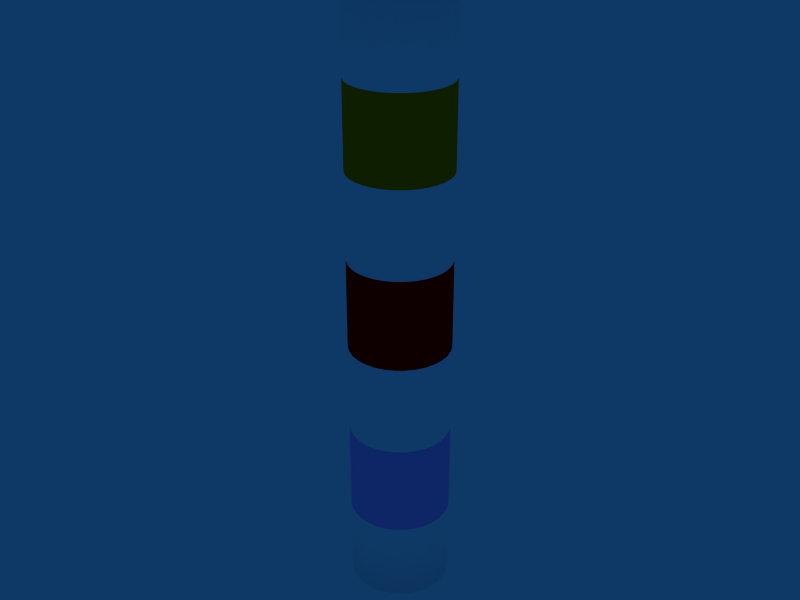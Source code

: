 # Source: cylinder.blend  (saved by Blender 2.41.0; exported with 4.5.12 LTS)
import bpy
from mathutils import Matrix  # noqa: F401  (used for matrix-valued properties, if any)

bpy.ops.wm.read_factory_settings(use_empty=True)
scene = bpy.context.scene
scene.name = 'Scene'

# ---- collections
col_collection_1 = bpy.data.collections.new('Collection 1'); scene.collection.children.link(col_collection_1)

# ---- materials (node trees are filled in below, after node groups)
mat_material_002 = bpy.data.materials.new('Material.002')
mat_material_002.alpha_threshold = 0.0
mat_material_002.preview_render_type = 'FLAT'
mat_material_002.diffuse_color = (1.0, 0.5261, 0.0, 1.0)
mat_material_002.roughness = 0.5
mat_material_002.line_color = (0.0, 0.0, 0.0, 1.0)
mat_material_001 = bpy.data.materials.new('Material.001')
mat_material_001.alpha_threshold = 0.0
mat_material_001.preview_render_type = 'FLAT'
mat_material_001.diffuse_color = (1.0, 0.6552, 1.0, 1.0)
mat_material_001.roughness = 0.5
mat_material_001.line_color = (0.0, 0.0, 0.0, 1.0)
mat_material = bpy.data.materials.new('Material')
mat_material.alpha_threshold = 0.0
mat_material.preview_render_type = 'FLAT'
mat_material.diffuse_color = (1.0, 0.0, 0.0, 1.0)
mat_material.roughness = 0.5
mat_material.line_color = (0.0, 0.0, 0.0, 1.0)
mat_material_003 = bpy.data.materials.new('Material.003')
mat_material_003.alpha_threshold = 0.0
mat_material_003.preview_render_type = 'FLAT'
mat_material_003.diffuse_color = (1.0, 1.0, 1.0, 1.0)
mat_material_003.roughness = 0.5
mat_material_003.line_color = (0.0, 0.0, 0.0, 1.0)

# ---- material node trees

# ---- world
world_world = bpy.data.worlds.new('World'); scene.world = world_world
world_world.color = (0.05656, 0.2208, 0.4)
world_world.use_sun_shadow = False
world_world.sun_shadow_jitter_overblur = 0.0
world_world.cycles.sampling_method = 'MANUAL'
world_world.cycles.sample_map_resolution = 256

# ---- meshes
me_cylinder = bpy.data.meshes.new('Cylinder')
me_cylinder.from_pydata([(1.0, 1.0, 4.311), (1.176, 0.7857, 4.311), (1.307, 0.5412, 4.311), (1.387, 0.2759, 4.311), (1.414, 1.068e-07, 4.311), (1.387, -0.2759, 4.311), (1.307, -0.5412, 4.311), (1.176, -0.7857, 4.311), (1.0, -1.0, 4.311), (0.7857, -1.176, 4.311), (0.5412, -1.307, 4.311), (0.2759, -1.387, 4.311), (-4.608e-07, -1.414, 4.311), (-0.2759, -1.387, 4.311), (-0.5412, -1.307, 4.311), (-0.7857, -1.176, 4.311), (-1.0, -1.0, 4.311), (-1.176, -0.7857, 4.311), (-1.307, -0.5412, 4.311), (-1.387, -0.2759, 4.311), (-1.414, 1.366e-06, 4.311), (-1.387, 0.2759, 4.311), (-1.307, 0.5412, 4.311), (-1.176, 0.7857, 4.311), (-1.0, 1.0, 4.311), (-0.7857, 1.176, 4.311), (-0.5412, 1.307, 4.311), (-0.2759, 1.387, 4.311), (2.27e-06, 1.414, 4.311), (0.2759, 1.387, 4.311), (0.5412, 1.307, 4.311), (0.7857, 1.176, 4.311), (1.0, 1.0, 6.311), (1.176, 0.7857, 6.311), (1.307, 0.5412, 6.311), (1.387, 0.2759, 6.311), (1.414, -3.175e-06, 6.311), (1.387, -0.2759, 6.311), (1.307, -0.5412, 6.311), (1.176, -0.7857, 6.311), (1.0, -1.0, 6.311), (0.7857, -1.176, 6.311), (0.5412, -1.307, 6.311), (0.2759, -1.387, 6.311), (1.315e-06, -1.414, 6.311), (-0.2759, -1.387, 6.311), (-0.5412, -1.307, 6.311), (-0.7857, -1.176, 6.311), (-1.0, -1.0, 6.311), (-1.176, -0.7857, 6.311), (-1.307, -0.5412, 6.311), (-1.387, -0.2759, 6.311), (-1.414, -5.805e-06, 6.311), (-1.387, 0.2759, 6.311), (-1.307, 0.5412, 6.311), (-1.176, 0.7857, 6.311), (-1.0, 1.0, 6.311), (-0.7857, 1.176, 6.311), (-0.5412, 1.307, 6.311), (-0.2759, 1.387, 6.311), (-1.03e-05, 1.414, 6.311), (0.2759, 1.387, 6.311), (0.5412, 1.307, 6.311), (0.7857, 1.176, 6.311), (0.0, 0.0, 6.311), (0.7857, 1.176, 2.614), (0.5412, 1.307, 2.614), (0.2759, 1.387, 2.614), (2.27e-06, 1.414, 2.614), (-0.2759, 1.387, 2.614), (-0.5412, 1.307, 2.614), (-0.7857, 1.176, 2.614), (-1.0, 1.0, 2.614), (-1.176, 0.7857, 2.614), (-1.307, 0.5412, 2.614), (-1.387, 0.2759, 2.614), (-1.414, 1.366e-06, 2.614), (-1.387, -0.2759, 2.614), (-1.307, -0.5412, 2.614), (-1.176, -0.7857, 2.614), (-1.0, -1.0, 2.614), (-0.7857, -1.176, 2.614), (-0.5412, -1.307, 2.614), (-0.2759, -1.387, 2.614), (-4.608e-07, -1.414, 2.614), (0.2759, -1.387, 2.614), (0.5412, -1.307, 2.614), (0.7857, -1.176, 2.614), (1.0, -1.0, 2.614), (1.176, -0.7857, 2.614), (1.307, -0.5412, 2.614), (1.387, -0.2759, 2.614), (1.414, 1.068e-07, 2.614), (1.387, 0.2759, 2.614), (1.307, 0.5412, 2.614), (1.176, 0.7857, 2.614), (1.0, 1.0, 2.614), (1.0, 1.0, 0.8715), (1.176, 0.7857, 0.8715), (1.307, 0.5412, 0.8715), (1.387, 0.2759, 0.8715), (1.414, 1.068e-07, 0.8715), (1.387, -0.2759, 0.8715), (1.307, -0.5412, 0.8715), (1.176, -0.7857, 0.8715), (1.0, -1.0, 0.8715), (0.7857, -1.176, 0.8715), (0.5412, -1.307, 0.8715), (0.2759, -1.387, 0.8715), (-4.608e-07, -1.414, 0.8715), (-0.2759, -1.387, 0.8715), (-0.5412, -1.307, 0.8715), (-0.7857, -1.176, 0.8715), (-1.0, -1.0, 0.8715), (-1.176, -0.7857, 0.8715), (-1.307, -0.5412, 0.8715), (-1.387, -0.2759, 0.8715), (-1.414, 1.366e-06, 0.8715), (-1.387, 0.2759, 0.8715), (-1.307, 0.5412, 0.8715), (-1.176, 0.7857, 0.8715), (-1.0, 1.0, 0.8715), (-0.7857, 1.176, 0.8715), (-0.5412, 1.307, 0.8715), (-0.2759, 1.387, 0.8715), (2.27e-06, 1.414, 0.8715), (0.2759, 1.387, 0.8715), (0.5412, 1.307, 0.8715), (0.7857, 1.176, 0.8715), (0.7857, 1.176, -0.956), (0.5412, 1.307, -0.956), (0.2759, 1.387, -0.956), (2.27e-06, 1.414, -0.956), (-0.2759, 1.387, -0.956), (-0.5412, 1.307, -0.956), (-0.7857, 1.176, -0.956), (-1.0, 1.0, -0.956), (-1.176, 0.7857, -0.956), (-1.307, 0.5412, -0.956), (-1.387, 0.2759, -0.956), (-1.414, 1.366e-06, -0.956), (-1.387, -0.2759, -0.956), (-1.307, -0.5412, -0.956), (-1.176, -0.7857, -0.956), (-1.0, -1.0, -0.956), (-0.7857, -1.176, -0.956), (-0.5412, -1.307, -0.956), (-0.2759, -1.387, -0.956), (-4.608e-07, -1.414, -0.956), (0.2759, -1.387, -0.956), (0.5412, -1.307, -0.956), (0.7857, -1.176, -0.956), (1.0, -1.0, -0.956), (1.176, -0.7857, -0.956), (1.307, -0.5412, -0.956), (1.387, -0.2759, -0.956), (1.414, 1.068e-07, -0.956), (1.387, 0.2759, -0.956), (1.307, 0.5412, -0.956), (1.176, 0.7857, -0.956), (1.0, 1.0, -0.956), (1.0, 1.0, -2.784), (1.176, 0.7857, -2.784), (1.307, 0.5412, -2.784), (1.387, 0.2759, -2.784), (1.414, 1.068e-07, -2.784), (1.387, -0.2759, -2.784), (1.307, -0.5412, -2.784), (1.176, -0.7857, -2.784), (1.0, -1.0, -2.784), (0.7857, -1.176, -2.784), (0.5412, -1.307, -2.784), (0.2759, -1.387, -2.784), (-4.608e-07, -1.414, -2.784), (-0.2759, -1.387, -2.784), (-0.5412, -1.307, -2.784), (-0.7857, -1.176, -2.784), (-1.0, -1.0, -2.784), (-1.176, -0.7857, -2.784), (-1.307, -0.5412, -2.784), (-1.387, -0.2759, -2.784), (-1.414, 1.366e-06, -2.784), (-1.387, 0.2759, -2.784), (-1.307, 0.5412, -2.784), (-1.176, 0.7857, -2.784), (-1.0, 1.0, -2.784), (-0.7857, 1.176, -2.784), (-0.5412, 1.307, -2.784), (-0.2759, 1.387, -2.784), (2.27e-06, 1.414, -2.784), (0.2759, 1.387, -2.784), (0.5412, 1.307, -2.784), (0.7857, 1.176, -2.784), (0.7857, 1.176, -4.654), (0.5412, 1.307, -4.654), (0.2759, 1.387, -4.654), (2.27e-06, 1.414, -4.654), (-0.2759, 1.387, -4.654), (-0.5412, 1.307, -4.654), (-0.7857, 1.176, -4.654), (-1.0, 1.0, -4.654), (-1.176, 0.7857, -4.654), (-1.307, 0.5412, -4.654), (-1.387, 0.2759, -4.654), (-1.414, 1.366e-06, -4.654), (-1.387, -0.2759, -4.654), (-1.307, -0.5412, -4.654), (-1.176, -0.7857, -4.654), (-1.0, -1.0, -4.654), (-0.7857, -1.176, -4.654), (-0.5412, -1.307, -4.654), (-0.2759, -1.387, -4.654), (-4.608e-07, -1.414, -4.654), (0.2759, -1.387, -4.654), (0.5412, -1.307, -4.654), (0.7857, -1.176, -4.654), (1.0, -1.0, -4.654), (1.176, -0.7857, -4.654), (1.307, -0.5412, -4.654), (1.387, -0.2759, -4.654), (1.414, 1.068e-07, -4.654), (1.387, 0.2759, -4.654), (1.307, 0.5412, -4.654), (1.176, 0.7857, -4.654), (1.0, 1.0, -4.654), (1.0, 1.0, -6.311), (1.176, 0.7857, -6.311), (1.307, 0.5412, -6.311), (1.387, 0.2759, -6.311), (1.414, 1.068e-07, -6.311), (1.387, -0.2759, -6.311), (1.307, -0.5412, -6.311), (1.176, -0.7857, -6.311), (1.0, -1.0, -6.311), (0.7857, -1.176, -6.311), (0.5412, -1.307, -6.311), (0.2759, -1.387, -6.311), (-4.608e-07, -1.414, -6.311), (-0.2759, -1.387, -6.311), (-0.5412, -1.307, -6.311), (-0.7857, -1.176, -6.311), (-1.0, -1.0, -6.311), (-1.176, -0.7857, -6.311), (-1.307, -0.5412, -6.311), (-1.387, -0.2759, -6.311), (-1.414, 1.366e-06, -6.311), (-1.387, 0.2759, -6.311), (-1.307, 0.5412, -6.311), (-1.176, 0.7857, -6.311), (-1.0, 1.0, -6.311), (-0.7857, 1.176, -6.311), (-0.5412, 1.307, -6.311), (-0.2759, 1.387, -6.311), (2.27e-06, 1.414, -6.311), (0.2759, 1.387, -6.311), (0.5412, 1.307, -6.311), (0.7857, 1.176, -6.311), (0.0, 0.0, -6.311)], [], [(64, 33, 32), (64, 34, 33), (64, 35, 34), (64, 36, 35), (64, 37, 36), (64, 38, 37), (64, 39, 38), (64, 40, 39), (64, 41, 40), (64, 42, 41), (64, 43, 42), (64, 44, 43), (64, 45, 44), (64, 46, 45), (64, 47, 46), (64, 48, 47), (64, 49, 48), (64, 50, 49), (64, 51, 50), (64, 52, 51), (64, 53, 52), (64, 54, 53), (64, 55, 54), (64, 56, 55), (64, 57, 56), (64, 58, 57), (64, 59, 58), (64, 60, 59), (64, 61, 60), (64, 62, 61), (64, 63, 62), (64, 32, 63), (0, 32, 33, 1), (1, 33, 34, 2), (2, 34, 35, 3), (3, 35, 36, 4), (4, 36, 37, 5), (5, 37, 38, 6), (6, 38, 39, 7), (7, 39, 40, 8), (8, 40, 41, 9), (9, 41, 42, 10), (10, 42, 43, 11), (11, 43, 44, 12), (12, 44, 45, 13), (13, 45, 46, 14), (14, 46, 47, 15), (15, 47, 48, 16), (16, 48, 49, 17), (17, 49, 50, 18), (18, 50, 51, 19), (19, 51, 52, 20), (20, 52, 53, 21), (21, 53, 54, 22), (22, 54, 55, 23), (23, 55, 56, 24), (24, 56, 57, 25), (25, 57, 58, 26), (26, 58, 59, 27), (27, 59, 60, 28), (28, 60, 61, 29), (29, 61, 62, 30), (30, 62, 63, 31), (32, 0, 31, 63), (31, 0, 96, 65), (30, 31, 65, 66), (29, 30, 66, 67), (28, 29, 67, 68), (27, 28, 68, 69), (26, 27, 69, 70), (25, 26, 70, 71), (24, 25, 71, 72), (23, 24, 72, 73), (22, 23, 73, 74), (21, 22, 74, 75), (20, 21, 75, 76), (19, 20, 76, 77), (18, 19, 77, 78), (17, 18, 78, 79), (16, 17, 79, 80), (15, 16, 80, 81), (14, 15, 81, 82), (13, 14, 82, 83), (12, 13, 83, 84), (11, 12, 84, 85), (10, 11, 85, 86), (9, 10, 86, 87), (8, 9, 87, 88), (7, 8, 88, 89), (6, 7, 89, 90), (5, 6, 90, 91), (4, 5, 91, 92), (3, 4, 92, 93), (2, 3, 93, 94), (1, 2, 94, 95), (0, 1, 95, 96), (96, 95, 98, 97), (95, 94, 99, 98), (94, 93, 100, 99), (93, 92, 101, 100), (92, 91, 102, 101), (91, 90, 103, 102), (90, 89, 104, 103), (89, 88, 105, 104), (88, 87, 106, 105), (87, 86, 107, 106), (86, 85, 108, 107), (85, 84, 109, 108), (84, 83, 110, 109), (83, 82, 111, 110), (82, 81, 112, 111), (81, 80, 113, 112), (80, 79, 114, 113), (79, 78, 115, 114), (78, 77, 116, 115), (77, 76, 117, 116), (76, 75, 118, 117), (75, 74, 119, 118), (74, 73, 120, 119), (73, 72, 121, 120), (72, 71, 122, 121), (71, 70, 123, 122), (70, 69, 124, 123), (69, 68, 125, 124), (68, 67, 126, 125), (67, 66, 127, 126), (66, 65, 128, 127), (65, 96, 97, 128), (128, 97, 160, 129), (127, 128, 129, 130), (126, 127, 130, 131), (125, 126, 131, 132), (124, 125, 132, 133), (123, 124, 133, 134), (122, 123, 134, 135), (121, 122, 135, 136), (120, 121, 136, 137), (119, 120, 137, 138), (118, 119, 138, 139), (117, 118, 139, 140), (116, 117, 140, 141), (115, 116, 141, 142), (114, 115, 142, 143), (113, 114, 143, 144), (112, 113, 144, 145), (111, 112, 145, 146), (110, 111, 146, 147), (109, 110, 147, 148), (108, 109, 148, 149), (107, 108, 149, 150), (106, 107, 150, 151), (105, 106, 151, 152), (104, 105, 152, 153), (103, 104, 153, 154), (102, 103, 154, 155), (101, 102, 155, 156), (100, 101, 156, 157), (99, 100, 157, 158), (98, 99, 158, 159), (97, 98, 159, 160), (160, 159, 162, 161), (159, 158, 163, 162), (158, 157, 164, 163), (157, 156, 165, 164), (156, 155, 166, 165), (155, 154, 167, 166), (154, 153, 168, 167), (153, 152, 169, 168), (152, 151, 170, 169), (151, 150, 171, 170), (150, 149, 172, 171), (149, 148, 173, 172), (148, 147, 174, 173), (147, 146, 175, 174), (146, 145, 176, 175), (145, 144, 177, 176), (144, 143, 178, 177), (143, 142, 179, 178), (142, 141, 180, 179), (141, 140, 181, 180), (140, 139, 182, 181), (139, 138, 183, 182), (138, 137, 184, 183), (137, 136, 185, 184), (136, 135, 186, 185), (135, 134, 187, 186), (134, 133, 188, 187), (133, 132, 189, 188), (132, 131, 190, 189), (131, 130, 191, 190), (130, 129, 192, 191), (129, 160, 161, 192), (192, 161, 224, 193), (191, 192, 193, 194), (190, 191, 194, 195), (189, 190, 195, 196), (188, 189, 196, 197), (187, 188, 197, 198), (186, 187, 198, 199), (185, 186, 199, 200), (184, 185, 200, 201), (183, 184, 201, 202), (182, 183, 202, 203), (181, 182, 203, 204), (180, 181, 204, 205), (179, 180, 205, 206), (178, 179, 206, 207), (177, 178, 207, 208), (176, 177, 208, 209), (175, 176, 209, 210), (174, 175, 210, 211), (173, 174, 211, 212), (172, 173, 212, 213), (171, 172, 213, 214), (170, 171, 214, 215), (169, 170, 215, 216), (168, 169, 216, 217), (167, 168, 217, 218), (166, 167, 218, 219), (165, 166, 219, 220), (164, 165, 220, 221), (163, 164, 221, 222), (162, 163, 222, 223), (161, 162, 223, 224), (224, 223, 226, 225), (223, 222, 227, 226), (222, 221, 228, 227), (221, 220, 229, 228), (220, 219, 230, 229), (219, 218, 231, 230), (218, 217, 232, 231), (217, 216, 233, 232), (216, 215, 234, 233), (215, 214, 235, 234), (214, 213, 236, 235), (213, 212, 237, 236), (212, 211, 238, 237), (211, 210, 239, 238), (210, 209, 240, 239), (209, 208, 241, 240), (208, 207, 242, 241), (207, 206, 243, 242), (206, 205, 244, 243), (205, 204, 245, 244), (204, 203, 246, 245), (203, 202, 247, 246), (202, 201, 248, 247), (201, 200, 249, 248), (200, 199, 250, 249), (199, 198, 251, 250), (198, 197, 252, 251), (197, 196, 253, 252), (196, 195, 254, 253), (195, 194, 255, 254), (194, 193, 256, 255), (193, 224, 225, 256), (257, 225, 226), (257, 226, 227), (257, 227, 228), (257, 228, 229), (257, 229, 230), (257, 230, 231), (257, 231, 232), (257, 232, 233), (257, 233, 234), (257, 234, 235), (257, 235, 236), (257, 236, 237), (257, 237, 238), (257, 238, 239), (257, 239, 240), (257, 240, 241), (257, 241, 242), (257, 242, 243), (257, 243, 244), (257, 244, 245), (257, 245, 246), (257, 246, 247), (257, 247, 248), (257, 248, 249), (257, 249, 250), (257, 250, 251), (257, 251, 252), (257, 252, 253), (257, 253, 254), (257, 254, 255), (257, 255, 256), (256, 225, 257)])
me_cylinder.polygons.foreach_set('use_smooth', [True] * 288)
me_cylinder.polygons.foreach_set('material_index', [3, 3, 3, 3, 3, 3, 3, 3, 3, 3, 3, 3, 3, 3, 3, 3, 3, 3, 3, 3, 3, 3, 3, 3, 3, 3, 3, 3, 3, 3, 3, 3, 3, 3, 3, 3, 3, 3, 3, 3, 3, 3, 3, 3, 3, 3, 3, 3, 3, 3, 3, 3, 3, 3, 3, 3, 3, 3, 3, 3, 3, 3, 3, 3, 0, 0, 0, 0, 0, 0, 0, 0, 0, 0, 0, 0, 0, 0, 0, 0, 0, 0, 0, 0, 0, 0, 0, 0, 0, 0, 0, 0, 0, 0, 0, 0, 3, 3, 3, 3, 3, 3, 3, 3, 3, 3, 3, 3, 3, 3, 3, 3, 3, 3, 3, 3, 3, 3, 3, 3, 3, 3, 3, 3, 3, 3, 3, 3, 2, 2, 2, 2, 2, 2, 2, 2, 2, 2, 2, 2, 2, 2, 2, 2, 2, 2, 2, 2, 2, 2, 2, 2, 2, 2, 2, 2, 2, 2, 2, 2, 3, 3, 3, 3, 3, 3, 3, 3, 3, 3, 3, 3, 3, 3, 3, 3, 3, 3, 3, 3, 3, 3, 3, 3, 3, 3, 3, 3, 3, 3, 3, 3, 1, 1, 1, 1, 1, 1, 1, 1, 1, 1, 1, 1, 1, 1, 1, 1, 1, 1, 1, 1, 1, 1, 1, 1, 1, 1, 1, 1, 1, 1, 1, 1, 3, 3, 3, 3, 3, 3, 3, 3, 3, 3, 3, 3, 3, 3, 3, 3, 3, 3, 3, 3, 3, 3, 3, 3, 3, 3, 3, 3, 3, 3, 3, 3, 3, 3, 3, 3, 3, 3, 3, 3, 3, 3, 3, 3, 3, 3, 3, 3, 3, 3, 3, 3, 3, 3, 3, 3, 3, 3, 3, 3, 3, 3, 3, 3])
_uv = me_cylinder.uv_layers.new(name='UVMap')
_uv.uv.foreach_set('vector', [0.0, 1.0, 0.0, 0.0, 1.0, 0.0, 0.0, 1.0, 0.0, 0.0, 1.0, 0.0, 0.0, 1.0, 0.0, 0.0, 1.0, 0.0, 0.0, 1.0, 0.0, 0.0, 1.0, 0.0, 0.0, 1.0, 0.0, 0.0, 1.0, 0.0, 0.0, 1.0, 0.0, 0.0, 1.0, 0.0, 0.0, 1.0, 0.0, 0.0, 1.0, 0.0, 0.0, 1.0, 0.0, 0.0, 1.0, 0.0, 0.0, 1.0, 0.0, 0.0, 1.0, 0.0, 0.0, 1.0, 0.0, 0.0, 1.0, 0.0, 0.0, 1.0, 0.0, 0.0, 1.0, 0.0, 0.0, 1.0, 0.0, 0.0, 1.0, 0.0, 0.0, 1.0, 0.0, 0.0, 1.0, 0.0, 0.0, 1.0, 0.0, 0.0, 1.0, 0.0, 0.0, 1.0, 0.0, 0.0, 1.0, 0.0, 0.0, 1.0, 0.0, 0.0, 1.0, 0.0, 0.0, 1.0, 0.0, 0.0, 1.0, 0.0, 0.0, 1.0, 0.0, 0.0, 1.0, 0.0, 0.0, 1.0, 0.0, 0.0, 1.0, 0.0, 0.0, 1.0, 0.0, 0.0, 1.0, 0.0, 0.0, 1.0, 0.0, 0.0, 1.0, 0.0, 0.0, 1.0, 0.0, 0.0, 1.0, 0.0, 0.0, 1.0, 0.0, 0.0, 1.0, 0.0, 0.0, 1.0, 0.0, 0.0, 1.0, 0.0, 0.0, 1.0, 0.0, 0.0, 1.0, 0.0, 0.0, 1.0, 0.0, 0.0, 1.0, 0.0, 0.0, 1.0, 0.0, 0.0, 1.0, 0.0, 0.0, 1.0, 0.0, 0.0, 1.0, 0.0, 0.0, 1.0, 0.0, 0.0, 1.0, 0.0, 0.0, 1.0, 0.0, 0.0, 1.0, 0.0, 0.0, 1.0, 0.0, 0.0, 1.0, 0.0, 0.0, 1.0, 0.0, 0.0, 1.0, 0.0, 0.8303, 0.03208, 0.8303, 0.9764, 0.799, 0.9764, 0.799, 0.03208, 0.799, 0.03208, 0.799, 0.9764, 0.7678, 0.9764, 0.7678, 0.03208, 0.7678, 0.03208, 0.7678, 0.9764, 0.7365, 0.9764, 0.7365, 0.03208, 0.7365, 0.03208, 0.7365, 0.9764, 0.7053, 0.9764, 0.7053, 0.03208, 0.7053, 0.03208, 0.7053, 0.9764, 0.674, 0.9764, 0.674, 0.03208, 0.674, 0.03208, 0.674, 0.9764, 0.6428, 0.9764, 0.6428, 0.03208, 0.6428, 0.03208, 0.6428, 0.9764, 0.6115, 0.9764, 0.6115, 0.03208, 0.6115, 0.03208, 0.6115, 0.9764, 0.5803, 0.9764, 0.5803, 0.03208, 0.5803, 0.03208, 0.5803, 0.9764, 0.549, 0.9764, 0.549, 0.03208, 0.549, 0.03208, 0.549, 0.9764, 0.5178, 0.9764, 0.5178, 0.03208, 0.5178, 0.03208, 0.5178, 0.9764, 0.4865, 0.9764, 0.4865, 0.03208, 0.4865, 0.03208, 0.4865, 0.9764, 0.4553, 0.9764, 0.4553, 0.03208, 0.4553, 0.03208, 0.4553, 0.9764, 0.424, 0.9764, 0.424, 0.03208, 0.424, 0.03208, 0.424, 0.9764, 0.3928, 0.9764, 0.3928, 0.03208, 0.3928, 0.03208, 0.3928, 0.9764, 0.3615, 0.9764, 0.3615, 0.03208, 0.3615, 0.03208, 0.3615, 0.9764, 0.3303, 0.9764, 0.3303, 0.03208, 0.3303, 0.03208, 0.3303, 0.9764, 0.299, 0.9764, 0.299, 0.03208, 0.299, 0.03208, 0.299, 0.9764, 0.2678, 0.9764, 0.2678, 0.03208, 0.2678, 0.03208, 0.2678, 0.9764, 0.2365, 0.9764, 0.2365, 0.03208, 0.2365, 0.03208, 0.2365, 0.9764, 0.2053, 0.9764, 0.2053, 0.03208, 0.2053, 0.03208, 0.2053, 0.9764, 0.174, 0.9764, 0.174, 0.03208, 0.174, 0.03208, 0.174, 0.9764, 0.1428, 0.9764, 0.1428, 0.03208, 0.1428, 0.03208, 0.1428, 0.9764, 0.1115, 0.9764, 0.1115, 0.03208, 0.1115, 0.03208, 0.1115, 0.9764, 0.0803, 0.9764, 0.0803, 0.03208, 0.0803, 0.03208, 0.0803, 0.9764, 0.04905, 0.9764, 0.04905, 0.03208, 0.04905, 0.03208, 0.04905, 0.9764, 0.0178, 0.9764, 0.0178, 0.03208, 0.0178, 0.03208, 0.0178, 0.9764, -0.01345, 0.9764, -0.01345, 0.03208, 0.9865, 0.03208, 0.9865, 0.9764, 0.9553, 0.9764, 0.9553, 0.03208, 0.9553, 0.03208, 0.9553, 0.9764, 0.924, 0.9764, 0.924, 0.03208, 0.924, 0.03208, 0.924, 0.9764, 0.8928, 0.9764, 0.8928, 0.03208, 0.8928, 0.03208, 0.8928, 0.9764, 0.8615, 0.9764, 0.8615, 0.03208, 0.8303, 0.9764, 0.8303, 0.03208, 0.8615, 0.03208, 0.8615, 0.9764, 0.8681, 0.9768, 0.8369, 0.9768, 0.8369, 0.03132, 0.8681, 0.03132, 0.8994, 0.9768, 0.8681, 0.9768, 0.8681, 0.03132, 0.8994, 0.03132, 0.9306, 0.9768, 0.8994, 0.9768, 0.8994, 0.03132, 0.9306, 0.03132, 0.9619, 0.9768, 0.9306, 0.9768, 0.9306, 0.03132, 0.9619, 0.03132, 0.9931, 0.9768, 0.9619, 0.9768, 0.9619, 0.03132, 0.9931, 0.03132, 0.02435, 0.9768, -0.006897, 0.9768, -0.006897, 0.03132, 0.02435, 0.03132, 0.0556, 0.9768, 0.02435, 0.9768, 0.02435, 0.03132, 0.0556, 0.03132, 0.08685, 0.9768, 0.0556, 0.9768, 0.0556, 0.03132, 0.08685, 0.03132, 0.1181, 0.9768, 0.08685, 0.9768, 0.08685, 0.03132, 0.1181, 0.03132, 0.1494, 0.9768, 0.1181, 0.9768, 0.1181, 0.03132, 0.1494, 0.03132, 0.1806, 0.9768, 0.1494, 0.9768, 0.1494, 0.03132, 0.1806, 0.03132, 0.2119, 0.9768, 0.1806, 0.9768, 0.1806, 0.03132, 0.2119, 0.03132, 0.2431, 0.9768, 0.2119, 0.9768, 0.2119, 0.03132, 0.2431, 0.03132, 0.2744, 0.9768, 0.2431, 0.9768, 0.2431, 0.03132, 0.2744, 0.03132, 0.3056, 0.9768, 0.2744, 0.9768, 0.2744, 0.03132, 0.3056, 0.03132, 0.3369, 0.9768, 0.3056, 0.9768, 0.3056, 0.03132, 0.3369, 0.03132, 0.3681, 0.9768, 0.3369, 0.9768, 0.3369, 0.03132, 0.3681, 0.03132, 0.3994, 0.9768, 0.3681, 0.9768, 0.3681, 0.03132, 0.3994, 0.03132, 0.4306, 0.9768, 0.3994, 0.9768, 0.3994, 0.03132, 0.4306, 0.03132, 0.4619, 0.9768, 0.4306, 0.9768, 0.4306, 0.03132, 0.4619, 0.03132, 0.4931, 0.9768, 0.4619, 0.9768, 0.4619, 0.03132, 0.4931, 0.03132, 0.5244, 0.9768, 0.4931, 0.9768, 0.4931, 0.03132, 0.5244, 0.03132, 0.5556, 0.9768, 0.5244, 0.9768, 0.5244, 0.03132, 0.5556, 0.03132, 0.5869, 0.9768, 0.5556, 0.9768, 0.5556, 0.03132, 0.5869, 0.03132, 0.6181, 0.9768, 0.5869, 0.9768, 0.5869, 0.03132, 0.6181, 0.03132, 0.6494, 0.9768, 0.6181, 0.9768, 0.6181, 0.03132, 0.6494, 0.03132, 0.6806, 0.9768, 0.6494, 0.9768, 0.6494, 0.03132, 0.6806, 0.03132, 0.7119, 0.9768, 0.6806, 0.9768, 0.6806, 0.03132, 0.7119, 0.03132, 0.7431, 0.9768, 0.7119, 0.9768, 0.7119, 0.03132, 0.7431, 0.03132, 0.7744, 0.9768, 0.7431, 0.9768, 0.7431, 0.03132, 0.7744, 0.03132, 0.8056, 0.9768, 0.7744, 0.9768, 0.7744, 0.03132, 0.8056, 0.03132, 0.8369, 0.9768, 0.8056, 0.9768, 0.8056, 0.03132, 0.8369, 0.03132, 0.8398, 0.974, 0.8086, 0.974, 0.8086, 0.0154, 0.8398, 0.0154, 0.8086, 0.974, 0.7773, 0.974, 0.7773, 0.0154, 0.8086, 0.0154, 0.7773, 0.974, 0.7461, 0.974, 0.7461, 0.0154, 0.7773, 0.0154, 0.7461, 0.974, 0.7148, 0.974, 0.7148, 0.0154, 0.7461, 0.0154, 0.7148, 0.974, 0.6836, 0.974, 0.6836, 0.0154, 0.7148, 0.0154, 0.6836, 0.974, 0.6523, 0.974, 0.6523, 0.0154, 0.6836, 0.0154, 0.6523, 0.974, 0.6211, 0.974, 0.6211, 0.0154, 0.6523, 0.0154, 0.6211, 0.974, 0.5898, 0.974, 0.5898, 0.0154, 0.6211, 0.0154, 0.5898, 0.974, 0.5586, 0.974, 0.5586, 0.0154, 0.5898, 0.0154, 0.5586, 0.974, 0.5273, 0.974, 0.5273, 0.0154, 0.5586, 0.0154, 0.5273, 0.974, 0.4961, 0.974, 0.4961, 0.0154, 0.5273, 0.0154, 0.4961, 0.974, 0.4648, 0.974, 0.4648, 0.0154, 0.4961, 0.0154, 0.4648, 0.974, 0.4336, 0.974, 0.4336, 0.0154, 0.4648, 0.0154, 0.4336, 0.974, 0.4023, 0.974, 0.4023, 0.0154, 0.4336, 0.0154, 0.4023, 0.974, 0.3711, 0.974, 0.3711, 0.0154, 0.4023, 0.0154, 0.3711, 0.974, 0.3398, 0.974, 0.3398, 0.0154, 0.3711, 0.0154, 0.3398, 0.974, 0.3086, 0.974, 0.3086, 0.0154, 0.3398, 0.0154, 0.3086, 0.974, 0.2773, 0.974, 0.2773, 0.0154, 0.3086, 0.0154, 0.2773, 0.974, 0.2461, 0.974, 0.2461, 0.0154, 0.2773, 0.0154, 0.2461, 0.974, 0.2148, 0.974, 0.2148, 0.0154, 0.2461, 0.0154, 0.2148, 0.974, 0.1836, 0.974, 0.1836, 0.0154, 0.2148, 0.0154, 0.1836, 0.974, 0.1523, 0.974, 0.1523, 0.0154, 0.1836, 0.0154, 0.1523, 0.974, 0.1211, 0.974, 0.1211, 0.0154, 0.1523, 0.0154, 0.1211, 0.974, 0.08984, 0.974, 0.08984, 0.0154, 0.1211, 0.0154, 0.08984, 0.974, 0.05859, 0.974, 0.05859, 0.0154, 0.08984, 0.0154, 0.05859, 0.974, 0.02734, 0.974, 0.02734, 0.0154, 0.05859, 0.0154, 0.02734, 0.974, -0.003906, 0.974, -0.003906, 0.0154, 0.02734, 0.0154, 0.9961, 0.974, 0.9648, 0.974, 0.9648, 0.0154, 0.9961, 0.0154, 0.9648, 0.974, 0.9336, 0.974, 0.9336, 0.0154, 0.9648, 0.0154, 0.9336, 0.974, 0.9023, 0.974, 0.9023, 0.0154, 0.9336, 0.0154, 0.9023, 0.974, 0.8711, 0.974, 0.8711, 0.0154, 0.9023, 0.0154, 0.8711, 0.974, 0.8398, 0.974, 0.8398, 0.0154, 0.8711, 0.0154, 0.8711, 0.979, 0.8398, 0.979, 0.8398, 0.01233, 0.8711, 0.01233, 0.9023, 0.979, 0.8711, 0.979, 0.8711, 0.01233, 0.9023, 0.01233, 0.9336, 0.979, 0.9023, 0.979, 0.9023, 0.01233, 0.9336, 0.01233, 0.9648, 0.979, 0.9336, 0.979, 0.9336, 0.01233, 0.9648, 0.01233, 0.9961, 0.979, 0.9648, 0.979, 0.9648, 0.01233, 0.9961, 0.01233, 0.02734, 0.979, -0.003906, 0.979, -0.003906, 0.01233, 0.02734, 0.01233, 0.05859, 0.979, 0.02734, 0.979, 0.02734, 0.01233, 0.05859, 0.01233, 0.08984, 0.979, 0.05859, 0.979, 0.05859, 0.01233, 0.08984, 0.01233, 0.1211, 0.979, 0.08984, 0.979, 0.08984, 0.01233, 0.1211, 0.01233, 0.1523, 0.979, 0.1211, 0.979, 0.1211, 0.01233, 0.1523, 0.01233, 0.1836, 0.979, 0.1523, 0.979, 0.1523, 0.01233, 0.1836, 0.01233, 0.2148, 0.979, 0.1836, 0.979, 0.1836, 0.01233, 0.2148, 0.01233, 0.2461, 0.979, 0.2148, 0.979, 0.2148, 0.01233, 0.2461, 0.01233, 0.2773, 0.979, 0.2461, 0.979, 0.2461, 0.01233, 0.2773, 0.01233, 0.3086, 0.979, 0.2773, 0.979, 0.2773, 0.01233, 0.3086, 0.01233, 0.3398, 0.979, 0.3086, 0.979, 0.3086, 0.01233, 0.3398, 0.01233, 0.3711, 0.979, 0.3398, 0.979, 0.3398, 0.01233, 0.3711, 0.01233, 0.4023, 0.979, 0.3711, 0.979, 0.3711, 0.01233, 0.4023, 0.01233, 0.4336, 0.979, 0.4023, 0.979, 0.4023, 0.01233, 0.4336, 0.01233, 0.4648, 0.979, 0.4336, 0.979, 0.4336, 0.01233, 0.4648, 0.01233, 0.4961, 0.979, 0.4648, 0.979, 0.4648, 0.01233, 0.4961, 0.01233, 0.5273, 0.979, 0.4961, 0.979, 0.4961, 0.01233, 0.5273, 0.01233, 0.5586, 0.979, 0.5273, 0.979, 0.5273, 0.01233, 0.5586, 0.01233, 0.5898, 0.979, 0.5586, 0.979, 0.5586, 0.01233, 0.5898, 0.01233, 0.6211, 0.979, 0.5898, 0.979, 0.5898, 0.01233, 0.6211, 0.01233, 0.6523, 0.979, 0.6211, 0.979, 0.6211, 0.01233, 0.6523, 0.01233, 0.6836, 0.979, 0.6523, 0.979, 0.6523, 0.01233, 0.6836, 0.01233, 0.7148, 0.979, 0.6836, 0.979, 0.6836, 0.01233, 0.7148, 0.01233, 0.7461, 0.979, 0.7148, 0.979, 0.7148, 0.01233, 0.7461, 0.01233, 0.7773, 0.979, 0.7461, 0.979, 0.7461, 0.01233, 0.7773, 0.01233, 0.8086, 0.979, 0.7773, 0.979, 0.7773, 0.01233, 0.8086, 0.01233, 0.8398, 0.979, 0.8086, 0.979, 0.8086, 0.01233, 0.8398, 0.01233, 0.8477, 0.9816, 0.8164, 0.9816, 0.8164, 0.002756, 0.8477, 0.002756, 0.8164, 0.9816, 0.7852, 0.9816, 0.7852, 0.002756, 0.8164, 0.002756, 0.7852, 0.9816, 0.7539, 0.9816, 0.7539, 0.002756, 0.7852, 0.002756, 0.7539, 0.9816, 0.7227, 0.9816, 0.7227, 0.002756, 0.7539, 0.002756, 0.7227, 0.9816, 0.6914, 0.9816, 0.6914, 0.002756, 0.7227, 0.002756, 0.6914, 0.9816, 0.6602, 0.9816, 0.6602, 0.002756, 0.6914, 0.002756, 0.6602, 0.9816, 0.6289, 0.9816, 0.6289, 0.002756, 0.6602, 0.002756, 0.6289, 0.9816, 0.5977, 0.9816, 0.5977, 0.002756, 0.6289, 0.002756, 0.5977, 0.9816, 0.5664, 0.9816, 0.5664, 0.002756, 0.5977, 0.002756, 0.5664, 0.9816, 0.5352, 0.9816, 0.5352, 0.002756, 0.5664, 0.002756, 0.5352, 0.9816, 0.5039, 0.9816, 0.5039, 0.002756, 0.5352, 0.002756, 0.5039, 0.9816, 0.4727, 0.9816, 0.4727, 0.002756, 0.5039, 0.002756, 0.4727, 0.9816, 0.4414, 0.9816, 0.4414, 0.002756, 0.4727, 0.002756, 0.4414, 0.9816, 0.4102, 0.9816, 0.4102, 0.002756, 0.4414, 0.002756, 0.4102, 0.9816, 0.3789, 0.9816, 0.3789, 0.002756, 0.4102, 0.002756, 0.3789, 0.9816, 0.3477, 0.9816, 0.3477, 0.002756, 0.3789, 0.002756, 0.3477, 0.9816, 0.3164, 0.9816, 0.3164, 0.002756, 0.3477, 0.002756, 0.3164, 0.9816, 0.2852, 0.9816, 0.2852, 0.002756, 0.3164, 0.002756, 0.2852, 0.9816, 0.2539, 0.9816, 0.2539, 0.002756, 0.2852, 0.002756, 0.2539, 0.9816, 0.2227, 0.9816, 0.2227, 0.002756, 0.2539, 0.002756, 0.2227, 0.9816, 0.1914, 0.9816, 0.1914, 0.002756, 0.2227, 0.002756, 0.1914, 0.9816, 0.1602, 0.9816, 0.1602, 0.002756, 0.1914, 0.002756, 0.1602, 0.9816, 0.1289, 0.9816, 0.1289, 0.002756, 0.1602, 0.002756, 0.1289, 0.9816, 0.09766, 0.9816, 0.09766, 0.002756, 0.1289, 0.002756, 0.09766, 0.9816, 0.06641, 0.9816, 0.06641, 0.002756, 0.09766, 0.002756, 0.06641, 0.9816, 0.03516, 0.9816, 0.03516, 0.002756, 0.06641, 0.002756, 0.03516, 0.9816, 0.003906, 0.9816, 0.003906, 0.002756, 0.03516, 0.002756, 1.004, 0.9816, 0.9727, 0.9816, 0.9727, 0.002756, 1.004, 0.002756, 0.9727, 0.9816, 0.9414, 0.9816, 0.9414, 0.002756, 0.9727, 0.002756, 0.9414, 0.9816, 0.9102, 0.9816, 0.9102, 0.002756, 0.9414, 0.002756, 0.9102, 0.9816, 0.8789, 0.9816, 0.8789, 0.002756, 0.9102, 0.002756, 0.8789, 0.9816, 0.8477, 0.9816, 0.8477, 0.002756, 0.8789, 0.002756, 0.8752, 0.9832, 0.8439, 0.9832, 0.8439, 0.02192, 0.8752, 0.02192, 0.9064, 0.9832, 0.8752, 0.9832, 0.8752, 0.02192, 0.9064, 0.02192, 0.9377, 0.9832, 0.9064, 0.9832, 0.9064, 0.02192, 0.9377, 0.02192, 0.9689, 0.9832, 0.9377, 0.9832, 0.9377, 0.02192, 0.9689, 0.02192, 1.0, 0.9832, 0.9689, 0.9832, 0.9689, 0.02192, 1.0, 0.02192, 0.03143, 0.9832, 0.0001829, 0.9832, 0.0001829, 0.02192, 0.03143, 0.02192, 0.06268, 0.9832, 0.03143, 0.9832, 0.03143, 0.02192, 0.06268, 0.02192, 0.09393, 0.9832, 0.06268, 0.9832, 0.06268, 0.02192, 0.09393, 0.02192, 0.1252, 0.9832, 0.09393, 0.9832, 0.09393, 0.02192, 0.1252, 0.02192, 0.1564, 0.9832, 0.1252, 0.9832, 0.1252, 0.02192, 0.1564, 0.02192, 0.1877, 0.9832, 0.1564, 0.9832, 0.1564, 0.02192, 0.1877, 0.02192, 0.2189, 0.9832, 0.1877, 0.9832, 0.1877, 0.02192, 0.2189, 0.02192, 0.2502, 0.9832, 0.2189, 0.9832, 0.2189, 0.02192, 0.2502, 0.02192, 0.2814, 0.9832, 0.2502, 0.9832, 0.2502, 0.02192, 0.2814, 0.02192, 0.3127, 0.9832, 0.2814, 0.9832, 0.2814, 0.02192, 0.3127, 0.02192, 0.3439, 0.9832, 0.3127, 0.9832, 0.3127, 0.02192, 0.3439, 0.02192, 0.3752, 0.9832, 0.3439, 0.9832, 0.3439, 0.02192, 0.3752, 0.02192, 0.4064, 0.9832, 0.3752, 0.9832, 0.3752, 0.02192, 0.4064, 0.02192, 0.4377, 0.9832, 0.4064, 0.9832, 0.4064, 0.02192, 0.4377, 0.02192, 0.4689, 0.9832, 0.4377, 0.9832, 0.4377, 0.02192, 0.4689, 0.02192, 0.5002, 0.9832, 0.4689, 0.9832, 0.4689, 0.02192, 0.5002, 0.02192, 0.5314, 0.9832, 0.5002, 0.9832, 0.5002, 0.02192, 0.5314, 0.02192, 0.5627, 0.9832, 0.5314, 0.9832, 0.5314, 0.02192, 0.5627, 0.02192, 0.5939, 0.9832, 0.5627, 0.9832, 0.5627, 0.02192, 0.5939, 0.02192, 0.6252, 0.9832, 0.5939, 0.9832, 0.5939, 0.02192, 0.6252, 0.02192, 0.6564, 0.9832, 0.6252, 0.9832, 0.6252, 0.02192, 0.6564, 0.02192, 0.6877, 0.9832, 0.6564, 0.9832, 0.6564, 0.02192, 0.6877, 0.02192, 0.7189, 0.9832, 0.6877, 0.9832, 0.6877, 0.02192, 0.7189, 0.02192, 0.7502, 0.9832, 0.7189, 0.9832, 0.7189, 0.02192, 0.7502, 0.02192, 0.7814, 0.9832, 0.7502, 0.9832, 0.7502, 0.02192, 0.7814, 0.02192, 0.8127, 0.9832, 0.7814, 0.9832, 0.7814, 0.02192, 0.8127, 0.02192, 0.8439, 0.9832, 0.8127, 0.9832, 0.8127, 0.02192, 0.8439, 0.02192, 0.844, 0.9876, 0.8127, 0.9876, 0.8127, 0.02472, 0.844, 0.02472, 0.8127, 0.9876, 0.7815, 0.9876, 0.7815, 0.02472, 0.8127, 0.02472, 0.7815, 0.9876, 0.7502, 0.9876, 0.7502, 0.02472, 0.7815, 0.02472, 0.7502, 0.9876, 0.719, 0.9876, 0.719, 0.02472, 0.7502, 0.02472, 0.719, 0.9876, 0.6877, 0.9876, 0.6877, 0.02472, 0.719, 0.02472, 0.6877, 0.9876, 0.6565, 0.9876, 0.6565, 0.02472, 0.6877, 0.02472, 0.6565, 0.9876, 0.6252, 0.9876, 0.6252, 0.02472, 0.6565, 0.02472, 0.6252, 0.9876, 0.594, 0.9876, 0.594, 0.02472, 0.6252, 0.02472, 0.594, 0.9876, 0.5627, 0.9876, 0.5627, 0.02472, 0.594, 0.02472, 0.5627, 0.9876, 0.5315, 0.9876, 0.5315, 0.02472, 0.5627, 0.02472, 0.5315, 0.9876, 0.5002, 0.9876, 0.5002, 0.02472, 0.5315, 0.02472, 0.5002, 0.9876, 0.469, 0.9876, 0.469, 0.02472, 0.5002, 0.02472, 0.469, 0.9876, 0.4377, 0.9876, 0.4377, 0.02472, 0.469, 0.02472, 0.4377, 0.9876, 0.4065, 0.9876, 0.4065, 0.02472, 0.4377, 0.02472, 0.4065, 0.9876, 0.3752, 0.9876, 0.3752, 0.02472, 0.4065, 0.02472, 0.3752, 0.9876, 0.344, 0.9876, 0.344, 0.02472, 0.3752, 0.02472, 0.344, 0.9876, 0.3127, 0.9876, 0.3127, 0.02472, 0.344, 0.02472, 0.3127, 0.9876, 0.2815, 0.9876, 0.2815, 0.02472, 0.3127, 0.02472, 0.2815, 0.9876, 0.2502, 0.9876, 0.2502, 0.02472, 0.2815, 0.02472, 0.2502, 0.9876, 0.219, 0.9876, 0.219, 0.02472, 0.2502, 0.02472, 0.219, 0.9876, 0.1877, 0.9876, 0.1877, 0.02472, 0.219, 0.02472, 0.1877, 0.9876, 0.1565, 0.9876, 0.1565, 0.02472, 0.1877, 0.02472, 0.1565, 0.9876, 0.1252, 0.9876, 0.1252, 0.02472, 0.1565, 0.02472, 0.1252, 0.9876, 0.09395, 0.9876, 0.09395, 0.02472, 0.1252, 0.02472, 0.09395, 0.9876, 0.0627, 0.9876, 0.0627, 0.02472, 0.09395, 0.02472, 0.0627, 0.9876, 0.03145, 0.9876, 0.03145, 0.02472, 0.0627, 0.02472, 0.03145, 0.9876, 0.000202, 0.9876, 0.000202, 0.02472, 0.03145, 0.02472, 1.0, 0.9876, 0.969, 0.9876, 0.969, 0.02472, 1.0, 0.02472, 0.969, 0.9876, 0.9377, 0.9876, 0.9377, 0.02472, 0.969, 0.02472, 0.9377, 0.9876, 0.9065, 0.9876, 0.9065, 0.02472, 0.9377, 0.02472, 0.9065, 0.9876, 0.8752, 0.9876, 0.8752, 0.02472, 0.9065, 0.02472, 0.8752, 0.9876, 0.844, 0.9876, 0.844, 0.02472, 0.8752, 0.02472, 0.0, 1.0, 0.0, 0.0, 1.0, 0.0, 0.0, 1.0, 0.0, 0.0, 1.0, 0.0, 0.0, 1.0, 0.0, 0.0, 1.0, 0.0, 0.0, 1.0, 0.0, 0.0, 1.0, 0.0, 0.0, 1.0, 0.0, 0.0, 1.0, 0.0, 0.0, 1.0, 0.0, 0.0, 1.0, 0.0, 0.0, 1.0, 0.0, 0.0, 1.0, 0.0, 0.0, 1.0, 0.0, 0.0, 1.0, 0.0, 0.0, 1.0, 0.0, 0.0, 1.0, 0.0, 0.0, 1.0, 0.0, 0.0, 1.0, 0.0, 0.0, 1.0, 0.0, 0.0, 1.0, 0.0, 0.0, 1.0, 0.0, 0.0, 1.0, 0.0, 0.0, 1.0, 0.0, 0.0, 1.0, 0.0, 0.0, 1.0, 0.0, 0.0, 1.0, 0.0, 0.0, 1.0, 0.0, 0.0, 1.0, 0.0, 0.0, 1.0, 0.0, 0.0, 1.0, 0.0, 0.0, 1.0, 0.0, 0.0, 1.0, 0.0, 0.0, 1.0, 0.0, 0.0, 1.0, 0.0, 0.0, 1.0, 0.0, 0.0, 1.0, 0.0, 0.0, 1.0, 0.0, 0.0, 1.0, 0.0, 0.0, 1.0, 0.0, 0.0, 1.0, 0.0, 0.0, 1.0, 0.0, 0.0, 1.0, 0.0, 0.0, 1.0, 0.0, 0.0, 1.0, 0.0, 0.0, 1.0, 0.0, 0.0, 1.0, 0.0, 0.0, 1.0, 0.0, 0.0, 1.0, 0.0, 0.0, 1.0, 0.0, 0.0, 1.0, 0.0, 0.0, 1.0, 0.0, 0.0, 1.0, 0.0, 0.0, 1.0, 0.0, 0.0, 1.0, 0.0, 0.0, 1.0, 0.0, 0.0, 1.0, 0.0, 0.0, 1.0, 0.0, 0.0, 1.0, 0.0, 0.0, 1.0, 0.0, 0.0, 1.0, 0.0, 0.0, 1.0, 0.0, 0.0, 1.0, 0.0])
_ca = me_cylinder.color_attributes.new('Col', 'BYTE_COLOR', 'CORNER')
_ca.data.foreach_set('color', [1.0, 1.0, 1.0, 1.0, 1.0, 1.0, 1.0, 1.0, 1.0, 1.0, 1.0, 1.0, 1.0, 1.0, 1.0, 1.0, 1.0, 1.0, 1.0, 1.0, 1.0, 1.0, 1.0, 1.0, 1.0, 1.0, 1.0, 1.0, 1.0, 1.0, 1.0, 1.0, 1.0, 1.0, 1.0, 1.0, 1.0, 1.0, 1.0, 1.0, 1.0, 1.0, 1.0, 1.0, 1.0, 1.0, 1.0, 1.0, 1.0, 1.0, 1.0, 1.0, 1.0, 1.0, 1.0, 1.0, 1.0, 1.0, 1.0, 1.0, 1.0, 1.0, 1.0, 1.0, 1.0, 1.0, 1.0, 1.0, 1.0, 1.0, 1.0, 1.0, 1.0, 1.0, 1.0, 1.0, 1.0, 1.0, 1.0, 1.0, 1.0, 1.0, 1.0, 1.0, 1.0, 1.0, 1.0, 1.0, 1.0, 1.0, 1.0, 1.0, 1.0, 1.0, 1.0, 1.0, 1.0, 1.0, 1.0, 1.0, 1.0, 1.0, 1.0, 1.0, 1.0, 1.0, 1.0, 1.0, 1.0, 1.0, 1.0, 1.0, 1.0, 1.0, 1.0, 1.0, 1.0, 1.0, 1.0, 1.0, 1.0, 1.0, 1.0, 1.0, 1.0, 1.0, 1.0, 1.0, 1.0, 1.0, 1.0, 1.0, 1.0, 1.0, 1.0, 1.0, 1.0, 1.0, 1.0, 1.0, 1.0, 1.0, 1.0, 1.0, 1.0, 1.0, 1.0, 1.0, 1.0, 1.0, 1.0, 1.0, 1.0, 1.0, 1.0, 1.0, 1.0, 1.0, 1.0, 1.0, 1.0, 1.0, 1.0, 1.0, 1.0, 1.0, 1.0, 1.0, 1.0, 1.0, 1.0, 1.0, 1.0, 1.0, 1.0, 1.0, 1.0, 1.0, 1.0, 1.0, 1.0, 1.0, 1.0, 1.0, 1.0, 1.0, 1.0, 1.0, 1.0, 1.0, 1.0, 1.0, 1.0, 1.0, 1.0, 1.0, 1.0, 1.0, 1.0, 1.0, 1.0, 1.0, 1.0, 1.0, 1.0, 1.0, 1.0, 1.0, 1.0, 1.0, 1.0, 1.0, 1.0, 1.0, 1.0, 1.0, 1.0, 1.0, 1.0, 1.0, 1.0, 1.0, 1.0, 1.0, 1.0, 1.0, 1.0, 1.0, 1.0, 1.0, 1.0, 1.0, 1.0, 1.0, 1.0, 1.0, 1.0, 1.0, 1.0, 1.0, 1.0, 1.0, 1.0, 1.0, 1.0, 1.0, 1.0, 1.0, 1.0, 1.0, 1.0, 1.0, 1.0, 1.0, 1.0, 1.0, 1.0, 1.0, 1.0, 1.0, 1.0, 1.0, 1.0, 1.0, 1.0, 1.0, 1.0, 1.0, 1.0, 1.0, 1.0, 1.0, 1.0, 1.0, 1.0, 1.0, 1.0, 1.0, 1.0, 1.0, 1.0, 1.0, 1.0, 1.0, 1.0, 1.0, 1.0, 1.0, 1.0, 1.0, 1.0, 1.0, 1.0, 1.0, 1.0, 1.0, 1.0, 1.0, 1.0, 1.0, 1.0, 1.0, 1.0, 1.0, 1.0, 1.0, 1.0, 1.0, 1.0, 1.0, 1.0, 1.0, 1.0, 1.0, 1.0, 1.0, 1.0, 1.0, 1.0, 1.0, 1.0, 1.0, 1.0, 1.0, 1.0, 1.0, 1.0, 1.0, 1.0, 1.0, 1.0, 1.0, 1.0, 1.0, 1.0, 1.0, 1.0, 1.0, 1.0, 1.0, 1.0, 1.0, 1.0, 1.0, 1.0, 1.0, 1.0, 1.0, 1.0, 1.0, 1.0, 1.0, 1.0, 1.0, 1.0, 1.0, 1.0, 1.0, 1.0, 1.0, 1.0, 1.0, 1.0, 1.0, 1.0, 1.0, 1.0, 1.0, 1.0, 1.0, 1.0, 1.0, 1.0, 1.0, 1.0, 1.0, 1.0, 1.0, 1.0, 1.0, 1.0, 1.0, 1.0, 1.0, 1.0, 1.0, 1.0, 1.0, 1.0, 1.0, 1.0, 1.0, 1.0, 1.0, 1.0, 1.0, 1.0, 1.0, 1.0, 1.0, 1.0, 1.0, 1.0, 1.0, 1.0, 1.0, 1.0, 1.0, 1.0, 1.0, 1.0, 1.0, 1.0, 1.0, 1.0, 1.0, 1.0, 1.0, 1.0, 1.0, 1.0, 1.0, 1.0, 1.0, 1.0, 1.0, 1.0, 1.0, 1.0, 1.0, 1.0, 1.0, 1.0, 1.0, 1.0, 1.0, 1.0, 1.0, 1.0, 1.0, 1.0, 1.0, 1.0, 1.0, 1.0, 1.0, 1.0, 1.0, 1.0, 1.0, 1.0, 1.0, 1.0, 1.0, 1.0, 1.0, 1.0, 1.0, 1.0, 1.0, 1.0, 1.0, 1.0, 1.0, 1.0, 1.0, 1.0, 1.0, 1.0, 1.0, 1.0, 1.0, 1.0, 1.0, 1.0, 1.0, 1.0, 1.0, 1.0, 1.0, 1.0, 1.0, 1.0, 1.0, 1.0, 1.0, 1.0, 1.0, 1.0, 1.0, 1.0, 1.0, 1.0, 1.0, 1.0, 1.0, 1.0, 1.0, 1.0, 1.0, 1.0, 1.0, 1.0, 1.0, 1.0, 1.0, 1.0, 1.0, 1.0, 1.0, 1.0, 1.0, 1.0, 1.0, 1.0, 1.0, 1.0, 1.0, 1.0, 1.0, 1.0, 1.0, 1.0, 1.0, 1.0, 1.0, 1.0, 1.0, 1.0, 1.0, 1.0, 1.0, 1.0, 1.0, 1.0, 1.0, 1.0, 1.0, 1.0, 1.0, 1.0, 1.0, 1.0, 1.0, 1.0, 1.0, 1.0, 1.0, 1.0, 1.0, 1.0, 1.0, 1.0, 1.0, 1.0, 1.0, 1.0, 1.0, 1.0, 1.0, 1.0, 1.0, 1.0, 1.0, 1.0, 1.0, 1.0, 1.0, 1.0, 1.0, 1.0, 1.0, 1.0, 1.0, 1.0, 1.0, 1.0, 1.0, 1.0, 1.0, 1.0, 1.0, 1.0, 1.0, 1.0, 1.0, 1.0, 1.0, 1.0, 1.0, 1.0, 1.0, 1.0, 1.0, 1.0, 1.0, 1.0, 1.0, 1.0, 1.0, 1.0, 1.0, 1.0, 1.0, 1.0, 1.0, 1.0, 1.0, 1.0, 1.0, 1.0, 1.0, 1.0, 1.0, 1.0, 1.0, 1.0, 1.0, 1.0, 1.0, 1.0, 1.0, 1.0, 1.0, 1.0, 1.0, 1.0, 1.0, 1.0, 1.0, 1.0, 1.0, 1.0, 1.0, 1.0, 1.0, 1.0, 1.0, 1.0, 1.0, 1.0, 1.0, 1.0, 1.0, 1.0, 1.0, 1.0, 1.0, 1.0, 1.0, 1.0, 1.0, 1.0, 1.0, 1.0, 1.0, 1.0, 1.0, 1.0, 1.0, 1.0, 1.0, 1.0, 1.0, 1.0, 1.0, 1.0, 1.0, 1.0, 1.0, 1.0, 1.0, 1.0, 1.0, 1.0, 1.0, 1.0, 1.0, 1.0, 1.0, 1.0, 1.0, 1.0, 1.0, 1.0, 1.0, 1.0, 1.0, 1.0, 1.0, 1.0, 1.0, 1.0, 1.0, 1.0, 1.0, 1.0, 1.0, 1.0, 1.0, 1.0, 1.0, 1.0, 1.0, 1.0, 1.0, 1.0, 1.0, 1.0, 1.0, 1.0, 1.0, 1.0, 1.0, 1.0, 1.0, 1.0, 1.0, 1.0, 1.0, 1.0, 1.0, 1.0, 1.0, 1.0, 1.0, 1.0, 1.0, 1.0, 1.0, 1.0, 1.0, 1.0, 1.0, 1.0, 1.0, 1.0, 1.0, 1.0, 1.0, 1.0, 1.0, 1.0, 1.0, 1.0, 1.0, 1.0, 1.0, 1.0, 1.0, 1.0, 1.0, 1.0, 1.0, 1.0, 1.0, 1.0, 1.0, 1.0, 1.0, 1.0, 1.0, 1.0, 1.0, 1.0, 1.0, 1.0, 1.0, 1.0, 1.0, 1.0, 1.0, 1.0, 1.0, 1.0, 1.0, 1.0, 1.0, 1.0, 1.0, 1.0, 1.0, 1.0, 1.0, 1.0, 1.0, 1.0, 1.0, 1.0, 1.0, 1.0, 1.0, 1.0, 1.0, 1.0, 1.0, 1.0, 1.0, 1.0, 1.0, 1.0, 1.0, 1.0, 1.0, 1.0, 1.0, 1.0, 1.0, 1.0, 1.0, 1.0, 1.0, 1.0, 1.0, 1.0, 1.0, 1.0, 1.0, 1.0, 1.0, 1.0, 1.0, 1.0, 1.0, 1.0, 1.0, 1.0, 1.0, 1.0, 1.0, 1.0, 1.0, 1.0, 1.0, 1.0, 1.0, 1.0, 1.0, 1.0, 1.0, 1.0, 1.0, 1.0, 1.0, 1.0, 1.0, 1.0, 1.0, 1.0, 1.0, 1.0, 1.0, 1.0, 1.0, 1.0, 1.0, 1.0, 1.0, 1.0, 1.0, 1.0, 1.0, 1.0, 1.0, 1.0, 1.0, 1.0, 1.0, 1.0, 1.0, 1.0, 1.0, 1.0, 1.0, 1.0, 1.0, 1.0, 1.0, 1.0, 1.0, 1.0, 1.0, 1.0, 1.0, 1.0, 1.0, 1.0, 1.0, 1.0, 1.0, 1.0, 1.0, 1.0, 1.0, 1.0, 1.0, 1.0, 1.0, 1.0, 1.0, 1.0, 1.0, 1.0, 1.0, 1.0, 1.0, 1.0, 1.0, 1.0, 1.0, 1.0, 1.0, 1.0, 1.0, 1.0, 1.0, 1.0, 1.0, 1.0, 1.0, 1.0, 1.0, 1.0, 1.0, 1.0, 1.0, 1.0, 1.0, 1.0, 1.0, 1.0, 1.0, 1.0, 1.0, 1.0, 1.0, 1.0, 1.0, 1.0, 1.0, 1.0, 1.0, 1.0, 1.0, 1.0, 1.0, 1.0, 1.0, 1.0, 1.0, 1.0, 1.0, 1.0, 1.0, 1.0, 1.0, 1.0, 1.0, 1.0, 1.0, 1.0, 1.0, 1.0, 1.0, 1.0, 1.0, 1.0, 1.0, 1.0, 1.0, 1.0, 1.0, 1.0, 1.0, 1.0, 1.0, 1.0, 1.0, 1.0, 1.0, 1.0, 1.0, 1.0, 1.0, 1.0, 1.0, 1.0, 1.0, 1.0, 1.0, 1.0, 1.0, 1.0, 1.0, 1.0, 1.0, 1.0, 1.0, 1.0, 1.0, 1.0, 1.0, 1.0, 1.0, 1.0, 1.0, 1.0, 1.0, 1.0, 1.0, 1.0, 1.0, 1.0, 1.0, 1.0, 1.0, 1.0, 1.0, 1.0, 1.0, 1.0, 1.0, 1.0, 1.0, 1.0, 1.0, 1.0, 1.0, 1.0, 1.0, 1.0, 1.0, 1.0, 1.0, 1.0, 1.0, 1.0, 1.0, 1.0, 1.0, 1.0, 1.0, 1.0, 1.0, 1.0, 1.0, 1.0, 1.0, 1.0, 1.0, 1.0, 1.0, 1.0, 1.0, 1.0, 1.0, 1.0, 1.0, 1.0, 1.0, 1.0, 1.0, 1.0, 1.0, 1.0, 1.0, 1.0, 1.0, 1.0, 1.0, 1.0, 1.0, 1.0, 1.0, 1.0, 1.0, 1.0, 1.0, 1.0, 1.0, 1.0, 1.0, 1.0, 1.0, 1.0, 1.0, 1.0, 1.0, 1.0, 1.0, 1.0, 1.0, 1.0, 1.0, 1.0, 1.0, 1.0, 1.0, 1.0, 1.0, 1.0, 1.0, 1.0, 1.0, 1.0, 1.0, 1.0, 1.0, 1.0, 1.0, 1.0, 1.0, 1.0, 1.0, 1.0, 1.0, 1.0, 1.0, 1.0, 1.0, 1.0, 1.0, 1.0, 1.0, 1.0, 1.0, 1.0, 1.0, 1.0, 1.0, 1.0, 1.0, 1.0, 1.0, 1.0, 1.0, 1.0, 1.0, 1.0, 1.0, 1.0, 1.0, 1.0, 1.0, 1.0, 1.0, 1.0, 1.0, 1.0, 1.0, 1.0, 1.0, 1.0, 1.0, 1.0, 1.0, 1.0, 1.0, 1.0, 1.0, 1.0, 1.0, 1.0, 1.0, 1.0, 1.0, 1.0, 1.0, 1.0, 1.0, 1.0, 1.0, 1.0, 1.0, 1.0, 1.0, 1.0, 1.0, 1.0, 1.0, 1.0, 1.0, 1.0, 1.0, 1.0, 1.0, 1.0, 1.0, 1.0, 1.0, 1.0, 1.0, 1.0, 1.0, 1.0, 1.0, 1.0, 1.0, 1.0, 1.0, 1.0, 1.0, 1.0, 1.0, 1.0, 1.0, 1.0, 1.0, 1.0, 1.0, 1.0, 1.0, 1.0, 1.0, 1.0, 1.0, 1.0, 1.0, 1.0, 1.0, 1.0, 1.0, 1.0, 1.0, 1.0, 1.0, 1.0, 1.0, 1.0, 1.0, 1.0, 1.0, 1.0, 1.0, 1.0, 1.0, 1.0, 1.0, 1.0, 1.0, 1.0, 1.0, 1.0, 1.0, 1.0, 1.0, 1.0, 1.0, 1.0, 1.0, 1.0, 1.0, 1.0, 1.0, 1.0, 1.0, 1.0, 1.0, 1.0, 1.0, 1.0, 1.0, 1.0, 1.0, 1.0, 1.0, 1.0, 1.0, 1.0, 1.0, 1.0, 1.0, 1.0, 1.0, 1.0, 1.0, 1.0, 1.0, 1.0, 1.0, 1.0, 1.0, 1.0, 1.0, 1.0, 1.0, 1.0, 1.0, 1.0, 1.0, 1.0, 1.0, 1.0, 1.0, 1.0, 1.0, 1.0, 1.0, 1.0, 1.0, 1.0, 1.0, 1.0, 1.0, 1.0, 1.0, 1.0, 1.0, 1.0, 1.0, 1.0, 1.0, 1.0, 1.0, 1.0, 1.0, 1.0, 1.0, 1.0, 1.0, 1.0, 1.0, 1.0, 1.0, 1.0, 1.0, 1.0, 1.0, 1.0, 1.0, 1.0, 1.0, 1.0, 1.0, 1.0, 1.0, 1.0, 1.0, 1.0, 1.0, 1.0, 1.0, 1.0, 1.0, 1.0, 1.0, 1.0, 1.0, 1.0, 1.0, 1.0, 1.0, 1.0, 1.0, 1.0, 1.0, 1.0, 1.0, 1.0, 1.0, 1.0, 1.0, 1.0, 1.0, 1.0, 1.0, 1.0, 1.0, 1.0, 1.0, 1.0, 1.0, 1.0, 1.0, 1.0, 1.0, 1.0, 1.0, 1.0, 1.0, 1.0, 1.0, 1.0, 1.0, 1.0, 1.0, 1.0, 1.0, 1.0, 1.0, 1.0, 1.0, 1.0, 1.0, 1.0, 1.0, 1.0, 1.0, 1.0, 1.0, 1.0, 1.0, 1.0, 1.0, 1.0, 1.0, 1.0, 1.0, 1.0, 1.0, 1.0, 1.0, 1.0, 1.0, 1.0, 1.0, 1.0, 1.0, 1.0, 1.0, 1.0, 1.0, 1.0, 1.0, 1.0, 1.0, 1.0, 1.0, 1.0, 1.0, 1.0, 1.0, 1.0, 1.0, 1.0, 1.0, 1.0, 1.0, 1.0, 1.0, 1.0, 1.0, 1.0, 1.0, 1.0, 1.0, 1.0, 1.0, 1.0, 1.0, 1.0, 1.0, 1.0, 1.0, 1.0, 1.0, 1.0, 1.0, 1.0, 1.0, 1.0, 1.0, 1.0, 1.0, 1.0, 1.0, 1.0, 1.0, 1.0, 1.0, 1.0, 1.0, 1.0, 1.0, 1.0, 1.0, 1.0, 1.0, 1.0, 1.0, 1.0, 1.0, 1.0, 1.0, 1.0, 1.0, 1.0, 1.0, 1.0, 1.0, 1.0, 1.0, 1.0, 1.0, 1.0, 1.0, 1.0, 1.0, 1.0, 1.0, 1.0, 1.0, 1.0, 1.0, 1.0, 1.0, 1.0, 1.0, 1.0, 1.0, 1.0, 1.0, 1.0, 1.0, 1.0, 1.0, 1.0, 1.0, 1.0, 1.0, 1.0, 1.0, 1.0, 1.0, 1.0, 1.0, 1.0, 1.0, 1.0, 1.0, 1.0, 1.0, 1.0, 1.0, 1.0, 1.0, 1.0, 1.0, 1.0, 1.0, 1.0, 1.0, 1.0, 1.0, 1.0, 1.0, 1.0, 1.0, 1.0, 1.0, 1.0, 1.0, 1.0, 1.0, 1.0, 1.0, 1.0, 1.0, 1.0, 1.0, 1.0, 1.0, 1.0, 1.0, 1.0, 1.0, 1.0, 1.0, 1.0, 1.0, 1.0, 1.0, 1.0, 1.0, 1.0, 1.0, 1.0, 1.0, 1.0, 1.0, 1.0, 1.0, 1.0, 1.0, 1.0, 1.0, 1.0, 1.0, 1.0, 1.0, 1.0, 1.0, 1.0, 1.0, 1.0, 1.0, 1.0, 1.0, 1.0, 1.0, 1.0, 1.0, 1.0, 1.0, 1.0, 1.0, 1.0, 1.0, 1.0, 1.0, 1.0, 1.0, 1.0, 1.0, 1.0, 1.0, 1.0, 1.0, 1.0, 1.0, 1.0, 1.0, 1.0, 1.0, 1.0, 1.0, 1.0, 1.0, 1.0, 1.0, 1.0, 1.0, 1.0, 1.0, 1.0, 1.0, 1.0, 1.0, 1.0, 1.0, 1.0, 1.0, 1.0, 1.0, 1.0, 1.0, 1.0, 1.0, 1.0, 1.0, 1.0, 1.0, 1.0, 1.0, 1.0, 1.0, 1.0, 1.0, 1.0, 1.0, 1.0, 1.0, 1.0, 1.0, 1.0, 1.0, 1.0, 1.0, 1.0, 1.0, 1.0, 1.0, 1.0, 1.0, 1.0, 1.0, 1.0, 1.0, 1.0, 1.0, 1.0, 1.0, 1.0, 1.0, 1.0, 1.0, 1.0, 1.0, 1.0, 1.0, 1.0, 1.0, 1.0, 1.0, 1.0, 1.0, 1.0, 1.0, 1.0, 1.0, 1.0, 1.0, 1.0, 1.0, 1.0, 1.0, 1.0, 1.0, 1.0, 1.0, 1.0, 1.0, 1.0, 1.0, 1.0, 1.0, 1.0, 1.0, 1.0, 1.0, 1.0, 1.0, 1.0, 1.0, 1.0, 1.0, 1.0, 1.0, 1.0, 1.0, 1.0, 1.0, 1.0, 1.0, 1.0, 1.0, 1.0, 1.0, 1.0, 1.0, 1.0, 1.0, 1.0, 1.0, 1.0, 1.0, 1.0, 1.0, 1.0, 1.0, 1.0, 1.0, 1.0, 1.0, 1.0, 1.0, 1.0, 1.0, 1.0, 1.0, 1.0, 1.0, 1.0, 1.0, 1.0, 1.0, 1.0, 1.0, 1.0, 1.0, 1.0, 1.0, 1.0, 1.0, 1.0, 1.0, 1.0, 1.0, 1.0, 1.0, 1.0, 1.0, 1.0, 1.0, 1.0, 1.0, 1.0, 1.0, 1.0, 1.0, 1.0, 1.0, 1.0, 1.0, 1.0, 1.0, 1.0, 1.0, 1.0, 1.0, 1.0, 1.0, 1.0, 1.0, 1.0, 1.0, 1.0, 1.0, 1.0, 1.0, 1.0, 1.0, 1.0, 1.0, 1.0, 1.0, 1.0, 1.0, 1.0, 1.0, 1.0, 1.0, 1.0, 1.0, 1.0, 1.0, 1.0, 1.0, 1.0, 1.0, 1.0, 1.0, 1.0, 1.0, 1.0, 1.0, 1.0, 1.0, 1.0, 1.0, 1.0, 1.0, 1.0, 1.0, 1.0, 1.0, 1.0, 1.0, 1.0, 1.0, 1.0, 1.0, 1.0, 1.0, 1.0, 1.0, 1.0, 1.0, 1.0, 1.0, 1.0, 1.0, 1.0, 1.0, 1.0, 1.0, 1.0, 1.0, 1.0, 1.0, 1.0, 1.0, 1.0, 1.0, 1.0, 1.0, 1.0, 1.0, 1.0, 1.0, 1.0, 1.0, 1.0, 1.0, 1.0, 1.0, 1.0, 1.0, 1.0, 1.0, 1.0, 1.0, 1.0, 1.0, 1.0, 1.0, 1.0, 1.0, 1.0, 1.0, 1.0, 1.0, 1.0, 1.0, 1.0, 1.0, 1.0, 1.0, 1.0, 1.0, 1.0, 1.0, 1.0, 1.0, 1.0, 1.0, 1.0, 1.0, 1.0, 1.0, 1.0, 1.0, 1.0, 1.0, 1.0, 1.0, 1.0, 1.0, 1.0, 1.0, 1.0, 1.0, 1.0, 1.0, 1.0, 1.0, 1.0, 1.0, 1.0, 1.0, 1.0, 1.0, 1.0, 1.0, 1.0, 1.0, 1.0, 1.0, 1.0, 1.0, 1.0, 1.0, 1.0, 1.0, 1.0, 1.0, 1.0, 1.0, 1.0, 1.0, 1.0, 1.0, 1.0, 1.0, 1.0, 1.0, 1.0, 1.0, 1.0, 1.0, 1.0, 1.0, 1.0, 1.0, 1.0, 1.0, 1.0, 1.0, 1.0, 1.0, 1.0, 1.0, 1.0, 1.0, 1.0, 1.0, 1.0, 1.0, 1.0, 1.0, 1.0, 1.0, 1.0, 1.0, 1.0, 1.0, 1.0, 1.0, 1.0, 1.0, 1.0, 1.0, 1.0, 1.0, 1.0, 1.0, 1.0, 1.0, 1.0, 1.0, 1.0, 1.0, 1.0, 1.0, 1.0, 1.0, 1.0, 1.0, 1.0, 1.0, 1.0, 1.0, 1.0, 1.0, 1.0, 1.0, 1.0, 1.0, 1.0, 1.0, 1.0, 1.0, 1.0, 1.0, 1.0, 1.0, 1.0, 1.0, 1.0, 1.0, 1.0, 1.0, 1.0, 1.0, 1.0, 1.0, 1.0, 1.0, 1.0, 1.0, 1.0, 1.0, 1.0, 1.0, 1.0, 1.0, 1.0, 1.0, 1.0, 1.0, 1.0, 1.0, 1.0, 1.0, 1.0, 1.0, 1.0, 1.0, 1.0, 1.0, 1.0, 1.0, 1.0, 1.0, 1.0, 1.0, 1.0, 1.0, 1.0, 1.0, 1.0, 1.0, 1.0, 1.0, 1.0, 1.0, 1.0, 1.0, 1.0, 1.0, 1.0, 1.0, 1.0, 1.0, 1.0, 1.0, 1.0, 1.0, 1.0, 1.0, 1.0, 1.0, 1.0, 1.0, 1.0, 1.0, 1.0, 1.0, 1.0, 1.0, 1.0, 1.0, 1.0, 1.0, 1.0, 1.0, 1.0, 1.0, 1.0, 1.0, 1.0, 1.0, 1.0, 1.0, 1.0, 1.0, 1.0, 1.0, 1.0, 1.0, 1.0, 1.0, 1.0, 1.0, 1.0, 1.0, 1.0, 1.0, 1.0, 1.0, 1.0, 1.0, 1.0, 1.0, 1.0, 1.0, 1.0, 1.0, 1.0, 1.0, 1.0, 1.0, 1.0, 1.0, 1.0, 1.0, 1.0, 1.0, 1.0, 1.0, 1.0, 1.0, 1.0, 1.0, 1.0, 1.0, 1.0, 1.0, 1.0, 1.0, 1.0, 1.0, 1.0, 1.0, 1.0, 1.0, 1.0, 1.0, 1.0, 1.0, 1.0, 1.0, 1.0, 1.0, 1.0, 1.0, 1.0, 1.0, 1.0, 1.0, 1.0, 1.0, 1.0, 1.0, 1.0, 1.0, 1.0, 1.0, 1.0, 1.0, 1.0, 1.0, 1.0, 1.0, 1.0, 1.0, 1.0, 1.0, 1.0, 1.0, 1.0, 1.0, 1.0, 1.0, 1.0, 1.0, 1.0, 1.0, 1.0, 1.0, 1.0, 1.0, 1.0, 1.0, 1.0, 1.0, 1.0, 1.0, 1.0, 1.0, 1.0, 1.0, 1.0, 1.0, 1.0, 1.0, 1.0, 1.0, 1.0, 1.0, 1.0, 1.0, 1.0, 1.0, 1.0, 1.0, 1.0, 1.0, 1.0, 1.0, 1.0, 1.0, 1.0, 1.0, 1.0, 1.0, 1.0, 1.0, 1.0, 1.0, 1.0, 1.0, 1.0, 1.0, 1.0, 1.0, 1.0, 1.0, 1.0, 1.0, 1.0, 1.0, 1.0, 1.0, 1.0, 1.0, 1.0, 1.0, 1.0, 1.0, 1.0, 1.0, 1.0, 1.0, 1.0, 1.0, 1.0, 1.0, 1.0, 1.0, 1.0, 1.0, 1.0, 1.0, 1.0, 1.0, 1.0, 1.0, 1.0, 1.0, 1.0, 1.0, 1.0, 1.0, 1.0, 1.0, 1.0, 1.0, 1.0, 1.0, 1.0, 1.0, 1.0, 1.0, 1.0, 1.0, 1.0, 1.0, 1.0, 1.0, 1.0, 1.0, 1.0, 1.0, 1.0, 1.0, 1.0, 1.0, 1.0, 1.0, 1.0, 1.0, 1.0, 1.0, 1.0, 1.0, 1.0, 1.0, 1.0, 1.0, 1.0, 1.0, 1.0, 1.0, 1.0, 1.0, 1.0, 1.0, 1.0, 1.0, 1.0, 1.0, 1.0, 1.0, 1.0, 1.0, 1.0, 1.0, 1.0, 1.0, 1.0, 1.0, 1.0, 1.0, 1.0, 1.0, 1.0, 1.0, 1.0, 1.0, 1.0, 1.0, 1.0, 1.0, 1.0, 1.0, 1.0, 1.0, 1.0, 1.0, 1.0, 1.0, 1.0, 1.0, 1.0, 1.0, 1.0, 1.0, 1.0, 1.0, 1.0, 1.0, 1.0, 1.0, 1.0, 1.0, 1.0, 1.0, 1.0, 1.0, 1.0, 1.0, 1.0, 1.0, 1.0, 1.0, 1.0, 1.0, 1.0, 1.0, 1.0, 1.0, 1.0, 1.0, 1.0, 1.0, 1.0, 1.0, 1.0, 1.0, 1.0, 1.0, 1.0, 1.0, 1.0, 1.0, 1.0, 1.0, 1.0, 1.0, 1.0, 1.0, 1.0, 1.0, 1.0, 1.0, 1.0, 1.0, 1.0, 1.0, 1.0, 1.0, 1.0, 1.0, 1.0, 1.0, 1.0, 1.0, 1.0, 1.0, 1.0, 1.0, 1.0, 1.0, 1.0, 1.0, 1.0, 1.0, 1.0, 1.0, 1.0, 1.0, 1.0, 1.0, 1.0, 1.0, 1.0, 1.0, 1.0, 1.0, 1.0, 1.0, 1.0, 1.0, 1.0, 1.0, 1.0, 1.0, 1.0, 1.0, 1.0, 1.0, 1.0, 1.0, 1.0, 1.0, 1.0, 1.0, 1.0, 1.0, 1.0, 1.0, 1.0, 1.0, 1.0, 1.0, 1.0, 1.0, 1.0, 1.0, 1.0, 1.0, 1.0, 1.0, 1.0, 1.0, 1.0, 1.0, 1.0, 1.0, 1.0, 1.0, 1.0, 1.0, 1.0, 1.0, 1.0, 1.0, 1.0, 1.0, 1.0, 1.0, 1.0, 1.0, 1.0, 1.0, 1.0, 1.0, 1.0, 1.0, 1.0, 1.0, 1.0, 1.0, 1.0, 1.0, 1.0, 1.0, 1.0, 1.0, 1.0, 1.0, 1.0, 1.0, 1.0, 1.0, 1.0, 1.0, 1.0, 1.0, 1.0, 1.0, 1.0, 1.0, 1.0, 1.0, 1.0, 1.0, 1.0, 1.0, 1.0, 1.0, 1.0, 1.0, 1.0, 1.0, 1.0, 1.0, 1.0, 1.0, 1.0, 1.0, 1.0, 1.0, 1.0, 1.0, 1.0, 1.0, 1.0, 1.0, 1.0, 1.0, 1.0, 1.0, 1.0, 1.0, 1.0, 1.0, 1.0, 1.0, 1.0, 1.0, 1.0, 1.0, 1.0, 1.0, 1.0, 1.0, 1.0, 1.0, 1.0, 1.0, 1.0, 1.0, 1.0, 1.0, 1.0, 1.0, 1.0, 1.0, 1.0, 1.0, 1.0, 1.0, 1.0, 1.0, 1.0, 1.0, 1.0, 1.0, 1.0, 1.0, 1.0, 1.0, 1.0, 1.0, 1.0, 1.0, 1.0, 1.0, 1.0, 1.0, 1.0, 1.0, 1.0, 1.0, 1.0, 1.0, 1.0, 1.0, 1.0, 1.0, 1.0, 1.0, 1.0, 1.0, 1.0, 1.0, 1.0, 1.0, 1.0, 1.0, 1.0, 1.0, 1.0, 1.0, 1.0, 1.0, 1.0, 1.0, 1.0, 1.0, 1.0, 1.0, 1.0, 1.0, 1.0, 1.0, 1.0, 1.0, 1.0, 1.0, 1.0, 1.0, 1.0, 1.0, 1.0, 1.0, 1.0, 1.0, 1.0, 1.0, 1.0, 1.0, 1.0, 1.0, 1.0, 1.0, 1.0, 1.0, 1.0, 1.0, 1.0, 1.0, 1.0, 1.0, 1.0, 1.0, 1.0, 1.0, 1.0, 1.0, 1.0, 1.0, 1.0, 1.0, 1.0, 1.0, 1.0, 1.0, 1.0, 1.0, 1.0, 1.0, 1.0, 1.0, 1.0, 1.0, 1.0, 1.0, 1.0, 1.0, 1.0, 1.0, 1.0, 1.0, 1.0, 1.0, 1.0, 1.0, 1.0, 1.0, 1.0, 1.0, 1.0, 1.0, 1.0, 1.0, 1.0, 1.0, 1.0, 1.0, 1.0, 1.0, 1.0, 1.0, 1.0, 1.0, 1.0, 1.0, 1.0, 1.0, 1.0, 1.0, 1.0, 1.0, 1.0, 1.0, 1.0, 1.0, 1.0, 1.0, 1.0, 1.0, 1.0, 1.0, 1.0, 1.0, 1.0, 1.0, 1.0, 1.0, 1.0, 1.0, 1.0, 1.0, 1.0, 1.0, 1.0, 1.0, 1.0, 1.0, 1.0, 1.0, 1.0, 1.0, 1.0, 1.0, 1.0, 1.0, 1.0, 1.0, 1.0, 1.0, 1.0, 1.0, 1.0, 1.0, 1.0, 1.0, 1.0, 1.0, 1.0, 1.0, 1.0, 1.0, 1.0, 1.0, 1.0, 1.0, 1.0, 1.0, 1.0, 1.0, 1.0, 1.0, 1.0, 1.0, 1.0, 1.0, 1.0, 1.0, 1.0, 1.0, 1.0, 1.0, 1.0, 1.0, 1.0, 1.0, 1.0, 1.0, 1.0, 1.0, 1.0, 1.0, 1.0, 1.0, 1.0, 1.0, 1.0, 1.0, 1.0, 1.0, 1.0, 1.0, 1.0, 1.0, 1.0, 1.0, 1.0, 1.0, 1.0, 1.0, 1.0, 1.0, 1.0, 1.0, 1.0, 1.0, 1.0, 1.0, 1.0, 1.0, 1.0, 1.0, 1.0, 1.0, 1.0, 1.0, 1.0, 1.0, 1.0, 1.0, 1.0, 1.0, 1.0, 1.0, 1.0, 1.0, 1.0, 1.0, 1.0, 1.0, 1.0, 1.0, 1.0, 1.0, 1.0, 1.0, 1.0, 1.0, 1.0, 1.0, 1.0, 1.0, 1.0, 1.0, 1.0, 1.0, 1.0, 1.0, 1.0, 1.0, 1.0, 1.0, 1.0, 1.0, 1.0, 1.0, 1.0, 1.0, 1.0, 1.0, 1.0, 1.0, 1.0, 1.0, 1.0, 1.0, 1.0, 1.0, 1.0, 1.0, 1.0, 1.0, 1.0, 1.0, 1.0, 1.0, 1.0, 1.0, 1.0, 1.0, 1.0, 1.0, 1.0, 1.0, 1.0, 1.0, 1.0, 1.0, 1.0, 1.0, 1.0, 1.0, 1.0, 1.0, 1.0, 1.0, 1.0, 1.0, 1.0, 1.0, 1.0, 1.0, 1.0, 1.0, 1.0, 1.0, 1.0, 1.0, 1.0, 1.0, 1.0, 1.0, 1.0, 1.0, 1.0, 1.0, 1.0, 1.0, 1.0, 1.0, 1.0, 1.0, 1.0, 1.0, 1.0, 1.0, 1.0, 1.0, 1.0, 1.0, 1.0, 1.0, 1.0, 1.0, 1.0, 1.0, 1.0, 1.0, 1.0, 1.0, 1.0, 1.0, 1.0, 1.0, 1.0, 1.0, 1.0, 1.0, 1.0, 1.0, 1.0, 1.0, 1.0, 1.0, 1.0, 1.0, 1.0, 1.0, 1.0, 1.0, 1.0, 1.0, 1.0, 1.0, 1.0, 1.0, 1.0, 1.0, 1.0, 1.0, 1.0, 1.0, 1.0, 1.0, 1.0, 1.0, 1.0, 1.0, 1.0, 1.0, 1.0, 1.0, 1.0, 1.0, 1.0, 1.0, 1.0, 1.0, 1.0, 1.0, 1.0, 1.0, 1.0, 1.0, 1.0, 1.0, 1.0, 1.0, 1.0, 1.0, 1.0, 1.0, 1.0, 1.0, 1.0, 1.0, 1.0, 1.0, 1.0, 1.0, 1.0, 1.0, 1.0, 1.0, 1.0, 1.0, 1.0, 1.0, 1.0, 1.0, 1.0, 1.0, 1.0, 1.0, 1.0, 1.0, 1.0, 1.0, 1.0, 1.0, 1.0, 1.0, 1.0, 1.0, 1.0, 1.0, 1.0, 1.0, 1.0, 1.0, 1.0, 1.0, 1.0, 1.0, 1.0, 1.0, 1.0, 1.0, 1.0, 1.0, 1.0, 1.0, 1.0, 1.0, 1.0, 1.0, 1.0, 1.0, 1.0, 1.0, 1.0, 1.0, 1.0, 1.0, 1.0, 1.0, 1.0, 1.0, 1.0, 1.0, 1.0, 1.0, 1.0, 1.0, 1.0, 1.0, 1.0, 1.0, 1.0, 1.0, 1.0, 1.0, 1.0, 1.0, 1.0, 1.0, 1.0, 1.0, 1.0, 1.0, 1.0, 1.0, 1.0, 1.0, 1.0, 1.0, 1.0, 1.0, 1.0, 1.0, 1.0, 1.0, 1.0, 1.0, 1.0, 1.0, 1.0, 1.0, 1.0, 1.0, 1.0, 1.0, 1.0, 1.0, 1.0, 1.0, 1.0, 1.0, 1.0, 1.0, 1.0, 1.0, 1.0, 1.0, 1.0, 1.0, 1.0, 1.0, 1.0, 1.0, 1.0, 1.0, 1.0, 1.0, 1.0, 1.0, 1.0, 1.0, 1.0, 1.0, 1.0, 1.0, 1.0, 1.0, 1.0, 1.0, 1.0, 1.0, 1.0, 1.0, 1.0, 1.0, 1.0, 1.0, 1.0, 1.0, 1.0, 1.0, 1.0, 1.0, 1.0, 1.0, 1.0, 1.0, 1.0, 1.0, 1.0, 1.0, 1.0, 1.0, 1.0, 1.0, 1.0, 1.0, 1.0, 1.0, 1.0, 1.0, 1.0, 1.0, 1.0, 1.0, 1.0, 1.0, 1.0, 1.0, 1.0, 1.0, 1.0, 1.0, 1.0, 1.0, 1.0, 1.0, 1.0, 1.0, 1.0, 1.0, 1.0, 1.0, 1.0, 1.0, 1.0, 1.0, 1.0, 1.0, 1.0, 1.0, 1.0, 1.0, 1.0, 1.0, 1.0, 1.0, 1.0, 1.0, 1.0, 1.0, 1.0, 1.0, 1.0, 1.0, 1.0, 1.0, 1.0, 1.0, 1.0, 1.0, 1.0, 1.0, 1.0, 1.0, 1.0, 1.0, 1.0, 1.0, 1.0, 1.0, 1.0, 1.0, 1.0, 1.0, 1.0, 1.0, 1.0, 1.0, 1.0, 1.0, 1.0, 1.0, 1.0, 1.0, 1.0, 1.0, 1.0, 1.0, 1.0, 1.0, 1.0, 1.0, 1.0, 1.0, 1.0, 1.0, 1.0, 1.0, 1.0, 1.0, 1.0, 1.0, 1.0, 1.0, 1.0, 1.0, 1.0, 1.0, 1.0, 1.0, 1.0, 1.0, 1.0, 1.0, 1.0, 1.0, 1.0, 1.0, 1.0, 1.0, 1.0, 1.0, 1.0, 1.0, 1.0, 1.0, 1.0, 1.0, 1.0, 1.0, 1.0, 1.0, 1.0, 1.0, 1.0, 1.0, 1.0, 1.0, 1.0, 1.0, 1.0, 1.0, 1.0, 1.0, 1.0, 1.0, 1.0, 1.0, 1.0, 1.0, 1.0, 1.0, 1.0, 1.0, 1.0, 1.0, 1.0, 1.0, 1.0, 1.0, 1.0, 1.0, 1.0, 1.0, 1.0, 1.0, 1.0, 1.0, 1.0, 1.0, 1.0, 1.0, 1.0, 1.0, 1.0, 1.0, 1.0, 1.0, 1.0, 1.0, 1.0, 1.0, 1.0, 1.0, 1.0, 1.0, 1.0, 1.0, 1.0, 1.0, 1.0, 1.0, 1.0, 1.0, 1.0, 1.0, 1.0, 1.0, 1.0, 1.0, 1.0, 1.0, 1.0, 1.0, 1.0, 1.0, 1.0, 1.0, 1.0, 1.0, 1.0, 1.0, 1.0, 1.0, 1.0, 1.0, 1.0, 1.0, 1.0, 1.0, 1.0, 1.0, 1.0, 1.0, 1.0, 1.0, 1.0, 1.0, 1.0, 1.0, 1.0, 1.0, 1.0, 1.0, 1.0, 1.0, 1.0, 1.0, 1.0, 1.0, 1.0, 1.0, 1.0, 1.0, 1.0, 1.0, 1.0, 1.0, 1.0, 1.0, 1.0, 1.0, 1.0, 1.0, 1.0, 1.0, 1.0, 1.0, 1.0, 1.0, 1.0, 1.0, 1.0, 1.0, 1.0, 1.0, 1.0, 1.0, 1.0, 1.0, 1.0, 1.0, 1.0, 1.0, 1.0, 1.0, 1.0, 1.0, 1.0, 1.0, 1.0, 1.0, 1.0, 1.0, 1.0, 1.0, 1.0, 1.0, 1.0, 1.0, 1.0, 1.0, 1.0, 1.0, 1.0, 1.0, 1.0, 1.0, 1.0, 1.0, 1.0, 1.0, 1.0, 1.0, 1.0, 1.0, 1.0, 1.0, 1.0, 1.0, 1.0, 1.0, 1.0, 1.0, 1.0, 1.0, 1.0, 1.0, 1.0, 1.0, 1.0, 1.0, 1.0, 1.0, 1.0, 1.0, 1.0, 1.0, 1.0, 1.0, 1.0, 1.0, 1.0, 1.0, 1.0, 1.0, 1.0, 1.0, 1.0, 1.0, 1.0, 1.0, 1.0, 1.0, 1.0, 1.0, 1.0, 1.0, 1.0, 1.0, 1.0, 1.0, 1.0, 1.0, 1.0, 1.0, 1.0, 1.0, 1.0, 1.0, 1.0, 1.0, 1.0, 1.0, 1.0, 1.0, 1.0, 1.0, 1.0, 1.0, 1.0, 1.0, 1.0, 1.0, 1.0, 1.0, 1.0, 1.0, 1.0, 1.0, 1.0, 1.0, 1.0, 1.0, 1.0, 1.0, 1.0, 1.0, 1.0, 1.0, 1.0, 1.0, 1.0, 1.0, 1.0, 1.0, 1.0, 1.0, 1.0, 1.0, 1.0, 1.0, 1.0, 1.0, 1.0, 1.0, 1.0, 1.0, 1.0, 1.0, 1.0, 1.0, 1.0, 1.0, 1.0, 1.0, 1.0, 1.0, 1.0, 1.0, 1.0, 1.0, 1.0, 1.0, 1.0, 1.0, 1.0, 1.0, 1.0, 1.0, 1.0, 1.0, 1.0, 1.0, 1.0, 1.0, 1.0, 1.0, 1.0, 1.0, 1.0, 1.0, 1.0, 1.0, 1.0, 1.0, 1.0, 1.0, 1.0, 1.0, 1.0, 1.0, 1.0, 1.0, 1.0, 1.0, 1.0, 1.0, 1.0, 1.0, 1.0, 1.0, 1.0, 1.0, 1.0, 1.0, 1.0, 1.0, 1.0, 1.0, 1.0, 1.0, 1.0, 1.0, 1.0, 1.0, 1.0, 1.0, 1.0, 1.0, 1.0, 1.0, 1.0, 1.0, 1.0, 1.0, 1.0, 1.0, 1.0, 1.0, 1.0, 1.0, 1.0, 1.0, 1.0, 1.0, 1.0, 1.0, 1.0, 1.0, 1.0, 1.0, 1.0, 1.0, 1.0, 1.0, 1.0, 1.0, 1.0, 1.0, 1.0, 1.0, 1.0, 1.0, 1.0, 1.0, 1.0, 1.0, 1.0, 1.0, 1.0, 1.0, 1.0, 1.0, 1.0, 1.0, 1.0, 1.0, 1.0, 1.0, 1.0, 1.0, 1.0, 1.0, 1.0, 1.0, 1.0, 1.0, 1.0, 1.0, 1.0, 1.0, 1.0, 1.0, 1.0, 1.0, 1.0, 1.0, 1.0, 1.0, 1.0, 1.0, 1.0, 1.0, 1.0, 1.0, 1.0, 1.0, 1.0, 1.0, 1.0, 1.0, 1.0, 1.0, 1.0, 1.0, 1.0, 1.0, 1.0, 1.0, 1.0, 1.0, 1.0, 1.0, 1.0, 1.0, 1.0, 1.0, 1.0, 1.0, 1.0, 1.0, 1.0, 1.0, 1.0, 1.0, 1.0, 1.0, 1.0, 1.0, 1.0, 1.0, 1.0, 1.0, 1.0, 1.0, 1.0, 1.0, 1.0, 1.0, 1.0, 1.0, 1.0, 1.0, 1.0, 1.0, 1.0, 1.0, 1.0, 1.0, 1.0, 1.0, 1.0, 1.0, 1.0, 1.0, 1.0, 1.0, 1.0, 1.0, 1.0, 1.0, 1.0, 1.0, 1.0, 1.0, 1.0, 1.0, 1.0, 1.0, 1.0, 1.0, 1.0, 1.0, 1.0, 1.0, 1.0, 1.0, 1.0, 1.0, 1.0, 1.0, 1.0, 1.0, 1.0, 1.0, 1.0, 1.0, 1.0, 1.0, 1.0, 1.0, 1.0, 1.0, 1.0, 1.0, 1.0, 1.0, 1.0, 1.0, 1.0, 1.0, 1.0, 1.0, 1.0, 1.0, 1.0, 1.0, 1.0, 1.0, 1.0, 1.0, 1.0, 1.0, 1.0, 1.0, 1.0, 1.0, 1.0, 1.0, 1.0, 1.0, 1.0, 1.0, 1.0, 1.0, 1.0, 1.0, 1.0, 1.0, 1.0, 1.0, 1.0, 1.0, 1.0, 1.0, 1.0, 1.0, 1.0, 1.0, 1.0, 1.0, 1.0, 1.0, 1.0, 1.0, 1.0, 1.0, 1.0, 1.0, 1.0, 1.0, 1.0, 1.0, 1.0, 1.0, 1.0, 1.0, 1.0, 1.0, 1.0, 1.0, 1.0, 1.0, 1.0, 1.0, 1.0, 1.0, 1.0, 1.0, 1.0, 1.0, 1.0, 1.0, 1.0, 1.0, 1.0, 1.0, 1.0, 1.0, 1.0, 1.0, 1.0, 1.0, 1.0, 1.0, 1.0, 1.0, 1.0, 1.0, 1.0, 1.0, 1.0, 1.0, 1.0, 1.0, 1.0, 1.0, 1.0, 1.0, 1.0, 1.0, 1.0, 1.0, 1.0, 1.0, 1.0, 1.0, 1.0, 1.0, 1.0, 1.0, 1.0, 1.0, 1.0, 1.0, 1.0, 1.0, 1.0, 1.0, 1.0, 1.0, 1.0, 1.0, 1.0, 1.0, 1.0, 1.0, 1.0, 1.0, 1.0, 1.0, 1.0, 1.0, 1.0, 1.0, 1.0, 1.0, 1.0, 1.0, 1.0, 1.0, 1.0, 1.0, 1.0, 1.0, 1.0, 1.0, 1.0, 1.0, 1.0, 1.0, 1.0, 1.0, 1.0, 1.0, 1.0, 1.0, 1.0, 1.0, 1.0, 1.0, 1.0, 1.0, 1.0, 1.0, 1.0, 1.0, 1.0, 1.0, 1.0, 1.0, 1.0, 1.0, 1.0, 1.0, 1.0, 1.0, 1.0, 1.0, 1.0, 1.0, 1.0, 1.0, 1.0, 1.0, 1.0, 1.0, 1.0, 1.0, 1.0, 1.0, 1.0, 1.0, 1.0, 1.0, 1.0, 1.0, 1.0, 1.0, 1.0, 1.0, 1.0, 1.0, 1.0, 1.0, 1.0, 1.0, 1.0, 1.0, 1.0, 1.0, 1.0, 1.0, 1.0, 1.0, 1.0, 1.0, 1.0, 1.0, 1.0, 1.0, 1.0, 1.0, 1.0, 1.0, 1.0, 1.0, 1.0, 1.0, 1.0, 1.0, 1.0, 1.0, 1.0, 1.0, 1.0, 1.0, 1.0, 1.0, 1.0, 1.0, 1.0, 1.0, 1.0, 1.0, 1.0, 1.0, 1.0, 1.0, 1.0, 1.0, 1.0, 1.0, 1.0, 1.0, 1.0, 1.0, 1.0, 1.0, 1.0, 1.0, 1.0, 1.0, 1.0, 1.0, 1.0, 1.0, 1.0, 1.0, 1.0, 1.0, 1.0, 1.0, 1.0, 1.0, 1.0, 1.0, 1.0, 1.0, 1.0, 1.0, 1.0, 1.0, 1.0, 1.0, 1.0, 1.0, 1.0, 1.0, 1.0, 1.0, 1.0, 1.0, 1.0, 1.0, 1.0, 1.0, 1.0, 1.0, 1.0, 1.0, 1.0, 1.0, 1.0, 1.0, 1.0, 1.0, 1.0, 1.0, 1.0, 1.0, 1.0, 1.0, 1.0, 1.0, 1.0, 1.0, 1.0, 1.0, 1.0, 1.0, 1.0, 1.0, 1.0, 1.0, 1.0, 1.0, 1.0, 1.0, 1.0, 1.0, 1.0, 1.0, 1.0, 1.0, 1.0, 1.0, 1.0, 1.0, 1.0, 1.0, 1.0, 1.0, 1.0, 1.0, 1.0, 1.0, 1.0, 1.0, 1.0, 1.0, 1.0, 1.0, 1.0, 1.0, 1.0, 1.0, 1.0, 1.0, 1.0, 1.0, 1.0, 1.0, 1.0, 1.0, 1.0, 1.0, 1.0, 1.0, 1.0, 1.0, 1.0, 1.0, 1.0, 1.0, 1.0, 1.0, 1.0, 1.0, 1.0, 1.0, 1.0, 1.0, 1.0, 1.0, 1.0, 1.0, 1.0, 1.0, 1.0, 1.0, 1.0, 1.0, 1.0, 1.0, 1.0, 1.0, 1.0, 1.0, 1.0, 1.0, 1.0, 1.0, 1.0, 1.0, 1.0, 1.0, 1.0, 1.0, 1.0, 1.0, 1.0, 1.0, 1.0, 1.0, 1.0, 1.0, 1.0, 1.0, 1.0, 1.0, 1.0, 1.0, 1.0, 1.0, 1.0, 1.0, 1.0, 1.0, 1.0, 1.0, 1.0, 1.0, 1.0, 1.0, 1.0, 1.0, 1.0, 1.0, 1.0, 1.0, 1.0, 1.0, 1.0, 1.0, 1.0, 1.0, 1.0, 1.0, 1.0, 1.0, 1.0, 1.0, 1.0, 1.0, 1.0, 1.0, 1.0, 1.0, 1.0, 1.0, 1.0, 1.0, 1.0, 1.0, 1.0, 1.0, 1.0, 1.0])
me_cylinder.materials.append(mat_material_002)
me_cylinder.materials.append(mat_material_001)
me_cylinder.materials.append(mat_material)
me_cylinder.materials.append(mat_material_003)
me_cylinder.use_remesh_preserve_volume = False
me_cylinder.use_remesh_preserve_attributes = False
me_cylinder.use_mirror_vertex_groups = False
me_cylinder.update()
arm_armature = bpy.data.armatures.new('Armature')  # bones are not reproduced

# ---- objects
ob_armature = bpy.data.objects.new('Armature', arm_armature)
ob_cylinder = bpy.data.objects.new('Cylinder', me_cylinder)

# ---- transforms, parenting, visibility, modifiers, constraints
ob_armature.location = (0.0, 0.0, 7.0)
ob_armature.rotation_euler = (1.571, -0.0, -0.0)
ob_armature.lock_rotations_4d = False
ob_armature.empty_display_type = 'ARROWS'
ob_armature.color = (0.0, 0.0, 0.0, 1.0)
ob_armature.show_in_front = True
ob_armature.lineart.crease_threshold = 0.0
ob_cylinder.parent = ob_armature
ob_cylinder.matrix_parent_inverse = Matrix(((1.0, 0.0, 0.0, -0.0), (0.0, 7.55e-08, 1.0, -7.0), (0.0, -1.0, 7.55e-08, -5.285e-07), (0.0, 0.0, 0.0, 1.0)))
ob_cylinder.location = (0.0425, -2.328e-08, 1.009)
ob_cylinder.scale = (0.674, 0.674, 0.9443)
ob_cylinder.lock_rotations_4d = False
ob_cylinder.empty_display_type = 'ARROWS'
ob_cylinder.color = (0.0, 0.0, 0.0, 1.0)
ob_cylinder.lineart.crease_threshold = 0.0
_vg = ob_cylinder.vertex_groups.new(name='Bone')
_vg.add([0, 1, 2, 3, 4, 5, 6, 7, 8, 9, 10, 11, 12, 13, 14, 15, 16, 17, 18, 19, 20, 21, 22, 23, 24, 25, 26, 27, 28, 29, 30, 31, 32, 33, 34, 35, 36, 37, 38, 39, 40, 41, 42, 43, 44, 45, 46, 47, 48, 49, 50, 51, 52, 53, 54, 55, 56, 57, 58, 59, 60, 61, 62, 63, 64], 1.0, 'REPLACE')
_vg = ob_cylinder.vertex_groups.new(name='Bone.001')
_vg.add([0, 1, 2, 3, 4, 5, 6, 7, 8, 9, 10, 11, 12, 13, 14, 15, 16, 17, 18, 19, 20, 21, 22, 23, 24, 25, 26, 27, 28, 29, 30, 31, 65, 66, 67, 68, 69, 70, 71, 72, 73, 74, 75, 76, 77, 78, 79, 80, 81, 82, 83, 84, 85, 86, 87, 88, 89, 90, 91, 92, 93, 94, 95, 96], 1.0, 'REPLACE')
_vg = ob_cylinder.vertex_groups.new(name='Bone.002')
_vg.add([65, 66, 67, 68, 69, 70, 71, 72, 73, 74, 75, 76, 77, 78, 79, 80, 81, 82, 83, 84, 85, 86, 87, 88, 89, 90, 91, 92, 93, 94, 95, 96, 97, 98, 99, 100, 101, 102, 103, 104, 105, 106, 107, 108, 109, 110, 111, 112, 113, 114, 115, 116, 117, 118, 119, 120, 121, 122, 123, 124, 125, 126, 127, 128], 1.0, 'REPLACE')
_vg = ob_cylinder.vertex_groups.new(name='Bone.003')
_vg.add([97, 98, 99, 100, 101, 102, 103, 104, 105, 106, 107, 108, 109, 110, 111, 112, 113, 114, 115, 116, 117, 118, 119, 120, 121, 122, 123, 124, 125, 126, 127, 128, 129, 130, 131, 132, 133, 134, 135, 136, 137, 138, 139, 140, 141, 142, 143, 144, 145, 146, 147, 148, 149, 150, 151, 152, 153, 154, 155, 156, 157, 158, 159, 160], 1.0, 'REPLACE')
_vg = ob_cylinder.vertex_groups.new(name='Bone.004')
_vg.add([129, 130, 131, 132, 133, 134, 135, 136, 137, 138, 139, 140, 141, 142, 143, 144, 145, 146, 147, 148, 149, 150, 151, 152, 153, 154, 155, 156, 157, 158, 159, 160, 161, 162, 163, 164, 165, 166, 167, 168, 169, 170, 171, 172, 173, 174, 175, 176, 177, 178, 179, 180, 181, 182, 183, 184, 185, 186, 187, 188, 189, 190, 191, 192], 1.0, 'REPLACE')
_vg = ob_cylinder.vertex_groups.new(name='Bone.005')
_vg.add([161, 162, 163, 164, 165, 166, 167, 168, 169, 170, 171, 172, 173, 174, 175, 176, 177, 178, 179, 180, 181, 182, 183, 184, 185, 186, 187, 188, 189, 190, 191, 192, 193, 194, 195, 196, 197, 198, 199, 200, 201, 202, 203, 204, 205, 206, 207, 208, 209, 210, 211, 212, 213, 214, 215, 216, 217, 218, 219, 220, 221, 222, 223, 224], 1.0, 'REPLACE')
_vg = ob_cylinder.vertex_groups.new(name='Bone.006')
_vg.add([193, 194, 195, 196, 197, 198, 199, 200, 201, 202, 203, 204, 205, 206, 207, 208, 209, 210, 211, 212, 213, 214, 215, 216, 217, 218, 219, 220, 221, 222, 223, 224, 225, 226, 227, 228, 229, 230, 231, 232, 233, 234, 235, 236, 237, 238, 239, 240, 241, 242, 243, 244, 245, 246, 247, 248, 249, 250, 251, 252, 253, 254, 255, 256, 257], 1.0, 'REPLACE')
_m = ob_cylinder.modifiers.new('Armature', 'ARMATURE')
_m.object = ob_armature
_m.use_bone_envelopes = True

# ---- collection membership
col_collection_1.objects.link(ob_armature)
col_collection_1.objects.link(ob_cylinder)

# ---- scene / render settings (as saved in the file)
scene.frame_start = 1; scene.frame_end = 250; scene.frame_set(1)
scene.render.engine = 'BLENDER_EEVEE_NEXT'
scene.render.image_settings.file_format = 'JPEG'
scene.render.image_settings.color_mode = 'RGB'
scene.render.image_settings.compression = 90
scene.render.resolution_x = 800
scene.render.resolution_y = 600
scene.render.pixel_aspect_x = 100.0
scene.render.pixel_aspect_y = 100.0
scene.render.fps = 25
scene.render.dither_intensity = 0.0
scene.render.use_compositing = False
scene.render.use_sequencer = False
scene.render.bake_bias = 0.0
scene.render.use_stamp_time = False
scene.render.use_stamp_date = False
scene.render.use_stamp_frame = False
scene.render.use_stamp_camera = False
scene.render.use_stamp_scene = False
scene.render.use_stamp_filename = False
scene.render.use_stamp_render_time = False
scene.render.stamp_font_size = 0
scene.cycles.use_denoising = False
scene.cycles.samples = 10
scene.cycles.sampling_pattern = 'TABULATED_SOBOL'
scene.cycles.light_sampling_threshold = 0.0
scene.cycles.use_adaptive_sampling = False
scene.cycles.use_light_tree = False
scene.cycles.blur_glossy = 0.0
scene.cycles.volume_bounces = 1
scene.cycles.pixel_filter_type = 'GAUSSIAN'
scene.cycles.sample_clamp_indirect = 0.0
scene.view_settings.view_transform = 'Raw'
bpy.context.view_layer.update()

# ---- added for rendering (the .blend has no active camera): camera
cam_auto = bpy.data.cameras.new('AutoCamera')
cam_auto.lens = 50.0
cam_auto.sensor_width = 36.0
cam_auto.clip_end = 1000.0
ob_auto_camera = bpy.data.objects.new('AutoCamera', cam_auto)
scene.collection.objects.link(ob_auto_camera)
ob_auto_camera.location = (11.349, -13.5678, 10.0541)
ob_auto_camera.rotation_euler = (1.09748, -7.21219e-08, 0.694738)
scene.camera = ob_auto_camera
bpy.context.view_layer.update()
